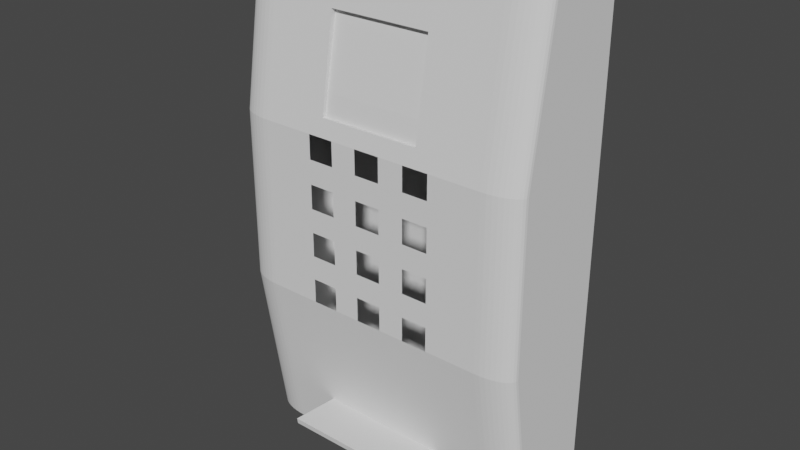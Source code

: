 # Source: Wallphone_Base.blend  (saved by Blender 2.93.21; exported with 4.5.12 LTS)
import bpy
from mathutils import Matrix  # noqa: F401  (used for matrix-valued properties, if any)

bpy.ops.wm.read_factory_settings(use_empty=True)
scene = bpy.context.scene
scene.name = 'Scene'

# ---- collections
col_collection = bpy.data.collections.new('Collection'); scene.collection.children.link(col_collection)

# ---- world
world_world = bpy.data.worlds.new('World'); scene.world = world_world
world_world.use_nodes = True; world_world.node_tree.nodes.clear()
_N = world_world.node_tree.nodes; _L = world_world.node_tree.links
n0 = _N.new('ShaderNodeOutputWorld'); n0.name = 'World Output'; n0.location = (300, 300)
n1 = _N.new('ShaderNodeBackground'); n1.name = 'Background'; n1.location = (10, 300)
n1.inputs[0].default_value = (0.05088, 0.05088, 0.05088, 1.0)
_L.new(n1.outputs[0], n0.inputs[0])
n0.is_active_output = True
world_world.color = (0.05088, 0.05088, 0.05088)
world_world.use_sun_shadow = False
world_world.sun_shadow_jitter_overblur = 0.0

# ---- meshes
me_cube_003 = bpy.data.meshes.new('Cube.003')
me_cube_003.from_pydata([(-0.0762, 0.03015, 0.0), (-0.0762, 0.03015, 0.254), (0.0762, 0.03015, 0.0), (0.0762, 0.03015, 0.254), (-0.0762, 0.03015, 0.1693), (-0.0762, 0.03015, 0.08467), (0.0762, 0.03015, 0.1693), (0.0762, 0.03015, 0.08467), (-0.05881, -0.01679, 0.0), (-0.0762, -0.009094, 0.0), (-0.06153, -0.0167, 0.0), (-0.06419, -0.01642, 0.0), (-0.06671, -0.01595, 0.0), (-0.06903, -0.01532, 0.0), (-0.07111, -0.01454, 0.0), (-0.07288, -0.01362, 0.0), (-0.07431, -0.01259, 0.0), (-0.07535, -0.01147, 0.0), (-0.07599, -0.0103, 0.0), (-0.0762, -0.009094, 0.254), (-0.05881, -0.01679, 0.254), (-0.07599, -0.0103, 0.254), (-0.07535, -0.01147, 0.254), (-0.07431, -0.01259, 0.254), (-0.07288, -0.01362, 0.254), (-0.07111, -0.01454, 0.254), (-0.06903, -0.01532, 0.254), (-0.06671, -0.01595, 0.254), (-0.06419, -0.01642, 0.254), (-0.06153, -0.0167, 0.254), (0.0762, -0.009094, 0.0), (0.05881, -0.01679, 0.0), (0.07599, -0.0103, 0.0), (0.07535, -0.01147, 0.0), (0.07431, -0.01259, 0.0), (0.07288, -0.01362, 0.0), (0.07111, -0.01454, 0.0), (0.06903, -0.01532, 0.0), (0.06671, -0.01595, 0.0), (0.06419, -0.01642, 0.0), (0.06153, -0.0167, 0.0), (0.05881, -0.01679, 0.254), (0.0762, -0.009094, 0.254), (0.06153, -0.0167, 0.254), (0.06419, -0.01642, 0.254), (0.06671, -0.01595, 0.254), (0.06903, -0.01532, 0.254), (0.07111, -0.01454, 0.254), (0.07288, -0.01362, 0.254), (0.07431, -0.01259, 0.254), (0.07535, -0.01147, 0.254), (0.07599, -0.0103, 0.254), (-0.05881, -0.03015, 0.08467), (-0.0762, -0.02248, 0.08467), (-0.06153, -0.03006, 0.08467), (-0.06419, -0.02978, 0.08467), (-0.06671, -0.02932, 0.08467), (-0.06903, -0.02869, 0.08467), (-0.07111, -0.0279, 0.08467), (-0.07288, -0.02699, 0.08467), (-0.07431, -0.02596, 0.08467), (-0.07535, -0.02485, 0.08467), (-0.07599, -0.02368, 0.08467), (-0.0762, -0.02248, 0.1693), (-0.05881, -0.03015, 0.1693), (-0.07599, -0.02368, 0.1693), (-0.07535, -0.02485, 0.1693), (-0.07431, -0.02596, 0.1693), (-0.07288, -0.02699, 0.1693), (-0.07111, -0.0279, 0.1693), (-0.06903, -0.02869, 0.1693), (-0.06671, -0.02932, 0.1693), (-0.06419, -0.02978, 0.1693), (-0.06153, -0.03006, 0.1693), (0.05881, -0.03015, 0.1693), (0.0762, -0.02248, 0.1693), (0.06153, -0.03006, 0.1693), (0.06419, -0.02978, 0.1693), (0.06671, -0.02932, 0.1693), (0.06903, -0.02869, 0.1693), (0.07111, -0.0279, 0.1693), (0.07288, -0.02699, 0.1693), (0.07431, -0.02596, 0.1693), (0.07535, -0.02485, 0.1693), (0.07599, -0.02368, 0.1693), (0.0762, -0.02248, 0.08467), (0.05881, -0.03015, 0.08467), (0.07599, -0.02368, 0.08467), (0.07535, -0.02485, 0.08467), (0.07431, -0.02596, 0.08467), (0.07288, -0.02699, 0.08467), (0.07111, -0.0279, 0.08467), (0.06903, -0.02869, 0.08467), (0.06671, -0.02932, 0.08467), (0.06419, -0.02978, 0.08467), (0.06153, -0.03006, 0.08467), (0.04574, -0.01679, 0.0), (0.03267, -0.01679, 0.0), (0.0196, -0.01679, 0.0), (0.006535, -0.01679, 0.0), (-0.006535, -0.01679, 0.0), (-0.0196, -0.01679, 0.0), (-0.03267, -0.01679, 0.0), (-0.04574, -0.01679, 0.0), (0.04574, -0.03015, 0.08467), (0.03267, -0.03015, 0.08467), (0.0196, -0.03015, 0.08467), (0.006535, -0.03015, 0.08467), (-0.006535, -0.03015, 0.08467), (-0.0196, -0.03015, 0.08467), (-0.03267, -0.03015, 0.08467), (-0.04574, -0.03015, 0.08467), (-0.04574, -0.03015, 0.1693), (-0.03267, -0.03015, 0.1693), (-0.0196, -0.03015, 0.1693), (-0.006535, -0.03015, 0.1693), (0.006535, -0.03015, 0.1693), (0.0196, -0.03015, 0.1693), (0.03267, -0.03015, 0.1693), (0.04574, -0.03015, 0.1693), (0.04574, -0.01679, 0.254), (0.03267, -0.01679, 0.254), (0.0196, -0.01679, 0.254), (0.006535, -0.01679, 0.254), (-0.006535, -0.01679, 0.254), (-0.0196, -0.01679, 0.254), (-0.03267, -0.01679, 0.254), (-0.04574, -0.01679, 0.254), (-0.0762, 0.03015, 0.2328), (-0.0762, 0.03015, 0.2117), (-0.0762, 0.03015, 0.1905), (0.0762, 0.03015, 0.2328), (0.0762, 0.03015, 0.2117), (0.0762, 0.03015, 0.1905), (-0.05881, -0.02681, 0.1905), (-0.05881, -0.02347, 0.2117), (-0.05881, -0.02013, 0.2328), (-0.06153, -0.02004, 0.2328), (-0.06153, -0.02338, 0.2117), (-0.06153, -0.02672, 0.1905), (-0.06419, -0.01976, 0.2328), (-0.06419, -0.0231, 0.2117), (-0.06419, -0.02644, 0.1905), (-0.06671, -0.01929, 0.2328), (-0.06671, -0.02263, 0.2117), (-0.06671, -0.02598, 0.1905), (-0.06903, -0.01866, 0.2328), (-0.06903, -0.022, 0.2117), (-0.06903, -0.02535, 0.1905), (-0.07111, -0.01788, 0.2328), (-0.07111, -0.02122, 0.2117), (-0.07111, -0.02456, 0.1905), (-0.07288, -0.01696, 0.2328), (-0.07288, -0.0203, 0.2117), (-0.07288, -0.02365, 0.1905), (-0.07431, -0.01593, 0.2328), (-0.07431, -0.01928, 0.2117), (-0.07431, -0.02262, 0.1905), (-0.07535, -0.01482, 0.2328), (-0.07535, -0.01816, 0.2117), (-0.07535, -0.02151, 0.1905), (-0.07599, -0.01364, 0.2328), (-0.07599, -0.01699, 0.2117), (-0.07599, -0.02033, 0.1905), (-0.0762, -0.01244, 0.2328), (-0.0762, -0.01579, 0.2117), (-0.0762, -0.01913, 0.1905), (0.05881, -0.02013, 0.2328), (0.05881, -0.02347, 0.2117), (0.05881, -0.02681, 0.1905), (0.06153, -0.02672, 0.1905), (0.06153, -0.02338, 0.2117), (0.06153, -0.02004, 0.2328), (0.06419, -0.02644, 0.1905), (0.06419, -0.0231, 0.2117), (0.06419, -0.01976, 0.2328), (0.06671, -0.02598, 0.1905), (0.06671, -0.02263, 0.2117), (0.06671, -0.01929, 0.2328), (0.06903, -0.02535, 0.1905), (0.06903, -0.022, 0.2117), (0.06903, -0.01866, 0.2328), (0.07111, -0.02456, 0.1905), (0.07111, -0.02122, 0.2117), (0.07111, -0.01788, 0.2328), (0.07288, -0.02365, 0.1905), (0.07288, -0.0203, 0.2117), (0.07288, -0.01696, 0.2328), (0.07431, -0.02262, 0.1905), (0.07431, -0.01928, 0.2117), (0.07431, -0.01593, 0.2328), (0.07535, -0.02151, 0.1905), (0.07535, -0.01816, 0.2117), (0.07535, -0.01482, 0.2328), (0.07599, -0.02033, 0.1905), (0.07599, -0.01699, 0.2117), (0.07599, -0.01364, 0.2328), (0.0762, -0.01913, 0.1905), (0.0762, -0.01579, 0.2117), (0.0762, -0.01244, 0.2328), (0.04574, -0.02013, 0.2328), (0.04574, -0.02347, 0.2117), (0.04574, -0.02681, 0.1905), (0.03267, -0.02013, 0.2328), (0.03267, -0.02347, 0.2117), (0.03267, -0.02681, 0.1905), (0.0196, -0.02013, 0.2328), (0.006535, -0.02013, 0.2328), (-0.006535, -0.02013, 0.2328), (-0.0196, -0.02013, 0.2328), (-0.03267, -0.02013, 0.2328), (-0.03267, -0.02347, 0.2117), (-0.03267, -0.02681, 0.1905), (-0.04574, -0.02013, 0.2328), (-0.04574, -0.02347, 0.2117), (-0.04574, -0.02681, 0.1905), (-0.0762, 0.03015, 0.0635), (-0.0762, 0.03015, 0.04233), (-0.0762, 0.03015, 0.02117), (0.0762, 0.03015, 0.0635), (0.0762, 0.03015, 0.04233), (0.0762, 0.03015, 0.02117), (0.05881, -0.02681, 0.0635), (0.05881, -0.02347, 0.04233), (0.05881, -0.02013, 0.02117), (0.06153, -0.02004, 0.02117), (0.06153, -0.02338, 0.04233), (0.06153, -0.02672, 0.0635), (0.06419, -0.01976, 0.02117), (0.06419, -0.0231, 0.04233), (0.06419, -0.02644, 0.0635), (0.06671, -0.01929, 0.02117), (0.06671, -0.02263, 0.04233), (0.06671, -0.02598, 0.0635), (0.06903, -0.01866, 0.02117), (0.06903, -0.022, 0.04233), (0.06903, -0.02535, 0.0635), (0.07111, -0.01788, 0.02117), (0.07111, -0.02122, 0.04233), (0.07111, -0.02456, 0.0635), (0.07288, -0.01696, 0.02117), (0.07288, -0.0203, 0.04233), (0.07288, -0.02365, 0.0635), (0.07431, -0.01593, 0.02117), (0.07431, -0.01928, 0.04233), (0.07431, -0.02262, 0.0635), (0.07535, -0.01482, 0.02117), (0.07535, -0.01816, 0.04233), (0.07535, -0.02151, 0.0635), (0.07599, -0.01364, 0.02117), (0.07599, -0.01699, 0.04233), (0.07599, -0.02033, 0.0635), (0.0762, -0.01244, 0.02117), (0.0762, -0.01579, 0.04233), (0.0762, -0.01913, 0.0635), (-0.05881, -0.02013, 0.02117), (-0.05881, -0.02347, 0.04233), (-0.05881, -0.02681, 0.0635), (-0.06153, -0.02672, 0.0635), (-0.06153, -0.02338, 0.04233), (-0.06153, -0.02004, 0.02117), (-0.06419, -0.02644, 0.0635), (-0.06419, -0.0231, 0.04233), (-0.06419, -0.01976, 0.02117), (-0.06671, -0.02598, 0.0635), (-0.06671, -0.02263, 0.04233), (-0.06671, -0.01929, 0.02117), (-0.06903, -0.02535, 0.0635), (-0.06903, -0.022, 0.04233), (-0.06903, -0.01866, 0.02117), (-0.07111, -0.02456, 0.0635), (-0.07111, -0.02122, 0.04233), (-0.07111, -0.01788, 0.02117), (-0.07288, -0.02365, 0.0635), (-0.07288, -0.0203, 0.04233), (-0.07288, -0.01696, 0.02117), (-0.07431, -0.02262, 0.0635), (-0.07431, -0.01928, 0.04233), (-0.07431, -0.01593, 0.02117), (-0.07535, -0.02151, 0.0635), (-0.07535, -0.01816, 0.04233), (-0.07535, -0.01482, 0.02117), (-0.07599, -0.02033, 0.0635), (-0.07599, -0.01699, 0.04233), (-0.07599, -0.01364, 0.02117), (-0.0762, -0.01913, 0.0635), (-0.0762, -0.01579, 0.04233), (-0.0762, -0.01244, 0.02117), (0.04574, -0.02681, 0.0635), (0.04574, -0.02347, 0.04233), (0.04574, -0.02013, 0.02117), (0.03267, -0.02681, 0.0635), (0.03267, -0.02347, 0.04233), (0.03267, -0.02013, 0.02117), (0.0196, -0.02681, 0.0635), (0.0196, -0.02347, 0.04233), (0.0196, -0.02013, 0.02117), (0.006535, -0.02681, 0.0635), (0.006535, -0.02347, 0.04233), (0.006535, -0.02013, 0.02117), (-0.006535, -0.02681, 0.0635), (-0.006535, -0.02347, 0.04233), (-0.006535, -0.02013, 0.02117), (-0.0196, -0.02681, 0.0635), (-0.0196, -0.02347, 0.04233), (-0.0196, -0.02013, 0.02117), (-0.03267, -0.02681, 0.0635), (-0.03267, -0.02347, 0.04233), (-0.03267, -0.02013, 0.02117), (-0.04574, -0.02681, 0.0635), (-0.04574, -0.02347, 0.04233), (-0.04574, -0.02013, 0.02117), (-0.0762, 0.03015, 0.1572), (-0.0762, 0.03015, 0.1451), (-0.0762, 0.03015, 0.133), (-0.0762, 0.03015, 0.121), (-0.0762, 0.03015, 0.1089), (-0.0762, 0.03015, 0.09676), (0.0762, 0.03015, 0.1572), (0.0762, 0.03015, 0.1451), (0.0762, 0.03015, 0.133), (0.0762, 0.03015, 0.121), (0.0762, 0.03015, 0.1089), (0.0762, 0.03015, 0.09676), (-0.05881, -0.03015, 0.09676), (-0.05881, -0.03015, 0.1089), (-0.05881, -0.03015, 0.121), (-0.05881, -0.03015, 0.133), (-0.05881, -0.03015, 0.1451), (-0.05881, -0.03015, 0.1572), (-0.06153, -0.03006, 0.1572), (-0.06153, -0.03006, 0.1451), (-0.06153, -0.03006, 0.133), (-0.06153, -0.03006, 0.121), (-0.06153, -0.03006, 0.1089), (-0.06153, -0.03006, 0.09676), (-0.06419, -0.02978, 0.1572), (-0.06419, -0.02978, 0.1451), (-0.06419, -0.02978, 0.133), (-0.06419, -0.02978, 0.121), (-0.06419, -0.02978, 0.1089), (-0.06419, -0.02978, 0.09676), (-0.06671, -0.02932, 0.1572), (-0.06671, -0.02932, 0.1451), (-0.06671, -0.02932, 0.133), (-0.06671, -0.02932, 0.121), (-0.06671, -0.02932, 0.1089), (-0.06671, -0.02932, 0.09676), (-0.06903, -0.02869, 0.1572), (-0.06903, -0.02869, 0.1451), (-0.06903, -0.02869, 0.133), (-0.06903, -0.02869, 0.121), (-0.06903, -0.02869, 0.1089), (-0.06903, -0.02869, 0.09676), (-0.07111, -0.0279, 0.1572), (-0.07111, -0.0279, 0.1451), (-0.07111, -0.0279, 0.133), (-0.07111, -0.0279, 0.121), (-0.07111, -0.0279, 0.1089), (-0.07111, -0.0279, 0.09676), (-0.07288, -0.02699, 0.1572), (-0.07288, -0.02699, 0.1451), (-0.07288, -0.02699, 0.133), (-0.07288, -0.02699, 0.121), (-0.07288, -0.02699, 0.1089), (-0.07288, -0.02699, 0.09676), (-0.07431, -0.02596, 0.1572), (-0.07431, -0.02596, 0.1451), (-0.07431, -0.02596, 0.133), (-0.07431, -0.02596, 0.121), (-0.07431, -0.02596, 0.1089), (-0.07431, -0.02596, 0.09676), (-0.07535, -0.02485, 0.1572), (-0.07535, -0.02485, 0.1451), (-0.07535, -0.02485, 0.133), (-0.07535, -0.02485, 0.121), (-0.07535, -0.02485, 0.1089), (-0.07535, -0.02485, 0.09676), (-0.07599, -0.02368, 0.1572), (-0.07599, -0.02368, 0.1451), (-0.07599, -0.02368, 0.133), (-0.07599, -0.02368, 0.121), (-0.07599, -0.02368, 0.1089), (-0.07599, -0.02368, 0.09676), (-0.0762, -0.02248, 0.1572), (-0.0762, -0.02248, 0.1451), (-0.0762, -0.02248, 0.133), (-0.0762, -0.02248, 0.121), (-0.0762, -0.02248, 0.1089), (-0.0762, -0.02248, 0.09676), (0.05881, -0.03015, 0.1572), (0.05881, -0.03015, 0.1451), (0.05881, -0.03015, 0.133), (0.05881, -0.03015, 0.121), (0.05881, -0.03015, 0.1089), (0.05881, -0.03015, 0.09676), (0.06153, -0.03006, 0.09676), (0.06153, -0.03006, 0.1089), (0.06153, -0.03006, 0.121), (0.06153, -0.03006, 0.133), (0.06153, -0.03006, 0.1451), (0.06153, -0.03006, 0.1572), (0.06419, -0.02978, 0.09676), (0.06419, -0.02978, 0.1089), (0.06419, -0.02978, 0.121), (0.06419, -0.02978, 0.133), (0.06419, -0.02978, 0.1451), (0.06419, -0.02978, 0.1572), (0.06671, -0.02932, 0.09676), (0.06671, -0.02932, 0.1089), (0.06671, -0.02932, 0.121), (0.06671, -0.02932, 0.133), (0.06671, -0.02932, 0.1451), (0.06671, -0.02932, 0.1572), (0.06903, -0.02869, 0.09676), (0.06903, -0.02869, 0.1089), (0.06903, -0.02869, 0.121), (0.06903, -0.02869, 0.133), (0.06903, -0.02869, 0.1451), (0.06903, -0.02869, 0.1572), (0.07111, -0.0279, 0.09676), (0.07111, -0.0279, 0.1089), (0.07111, -0.0279, 0.121), (0.07111, -0.0279, 0.133), (0.07111, -0.0279, 0.1451), (0.07111, -0.0279, 0.1572), (0.07288, -0.02699, 0.09676), (0.07288, -0.02699, 0.1089), (0.07288, -0.02699, 0.121), (0.07288, -0.02699, 0.133), (0.07288, -0.02699, 0.1451), (0.07288, -0.02699, 0.1572), (0.07431, -0.02596, 0.09676), (0.07431, -0.02596, 0.1089), (0.07431, -0.02596, 0.121), (0.07431, -0.02596, 0.133), (0.07431, -0.02596, 0.1451), (0.07431, -0.02596, 0.1572), (0.07535, -0.02485, 0.09676), (0.07535, -0.02485, 0.1089), (0.07535, -0.02485, 0.121), (0.07535, -0.02485, 0.133), (0.07535, -0.02485, 0.1451), (0.07535, -0.02485, 0.1572), (0.07599, -0.02368, 0.09676), (0.07599, -0.02368, 0.1089), (0.07599, -0.02368, 0.121), (0.07599, -0.02368, 0.133), (0.07599, -0.02368, 0.1451), (0.07599, -0.02368, 0.1572), (0.0762, -0.02248, 0.09676), (0.0762, -0.02248, 0.1089), (0.0762, -0.02248, 0.121), (0.0762, -0.02248, 0.133), (0.0762, -0.02248, 0.1451), (0.0762, -0.02248, 0.1572), (0.04574, -0.03015, 0.1572), (0.04574, -0.03015, 0.1451), (0.04574, -0.03015, 0.133), (0.04574, -0.03015, 0.121), (0.04574, -0.03015, 0.1089), (0.04574, -0.03015, 0.09676), (0.03267, -0.03015, 0.1572), (0.03267, -0.03015, 0.1451), (0.03267, -0.03015, 0.133), (0.03267, -0.03015, 0.121), (0.03267, -0.03015, 0.1089), (0.03267, -0.03015, 0.09676), (0.0196, -0.03015, 0.1572), (0.0196, -0.03015, 0.1451), (0.0196, -0.03015, 0.133), (0.0196, -0.03015, 0.121), (0.0196, -0.03015, 0.1089), (0.0196, -0.03015, 0.09676), (0.006535, -0.03015, 0.1572), (0.006535, -0.03015, 0.1451), (0.006535, -0.03015, 0.133), (0.006535, -0.03015, 0.121), (0.006535, -0.03015, 0.1089), (0.006535, -0.03015, 0.09676), (-0.006535, -0.03015, 0.1572), (-0.006535, -0.03015, 0.1451), (-0.006535, -0.03015, 0.133), (-0.006535, -0.03015, 0.121), (-0.006535, -0.03015, 0.1089), (-0.006535, -0.03015, 0.09676), (-0.0196, -0.03015, 0.1572), (-0.0196, -0.03015, 0.1451), (-0.0196, -0.03015, 0.133), (-0.0196, -0.03015, 0.121), (-0.0196, -0.03015, 0.1089), (-0.0196, -0.03015, 0.09676), (-0.03267, -0.03015, 0.1572), (-0.03267, -0.03015, 0.1451), (-0.03267, -0.03015, 0.133), (-0.03267, -0.03015, 0.121), (-0.03267, -0.03015, 0.1089), (-0.03267, -0.03015, 0.09676), (-0.04574, -0.03015, 0.1572), (-0.04574, -0.03015, 0.1451), (-0.04574, -0.03015, 0.133), (-0.04574, -0.03015, 0.121), (-0.04574, -0.03015, 0.1089), (-0.04574, -0.03015, 0.09676), (0.03267, -0.03379, 0.08467), (0.0196, -0.03379, 0.08467), (0.006535, -0.03379, 0.08467), (-0.006535, -0.03379, 0.08467), (-0.0196, -0.03379, 0.08467), (-0.03267, -0.03379, 0.08467), (-0.03267, -0.03379, 0.1693), (-0.0196, -0.03379, 0.1693), (-0.006535, -0.03379, 0.1693), (0.006535, -0.03379, 0.1693), (0.0196, -0.03379, 0.1693), (0.03267, -0.03379, 0.1693), (0.03267, -0.03379, 0.09676), (0.0196, -0.03379, 0.09676), (0.006535, -0.03379, 0.09676), (-0.006535, -0.03379, 0.09676), (-0.0196, -0.03379, 0.09676), (-0.03267, -0.03379, 0.09676), (0.03267, -0.03379, 0.1572), (0.03267, -0.03379, 0.1451), (0.03267, -0.03379, 0.133), (0.03267, -0.03379, 0.121), (0.03267, -0.03379, 0.1089), (0.0196, -0.03379, 0.1572), (0.0196, -0.03379, 0.1451), (0.0196, -0.03379, 0.133), (0.0196, -0.03379, 0.121), (0.0196, -0.03379, 0.1089), (0.006535, -0.03379, 0.1572), (0.006535, -0.03379, 0.1451), (0.006535, -0.03379, 0.133), (0.006535, -0.03379, 0.121), (0.006535, -0.03379, 0.1089), (-0.006535, -0.03379, 0.1572), (-0.006535, -0.03379, 0.1451), (-0.006535, -0.03379, 0.133), (-0.006535, -0.03379, 0.121), (-0.006535, -0.03379, 0.1089), (-0.0196, -0.03379, 0.1572), (-0.0196, -0.03379, 0.1451), (-0.0196, -0.03379, 0.133), (-0.0196, -0.03379, 0.121), (-0.0196, -0.03379, 0.1089), (-0.03267, -0.03379, 0.1572), (-0.03267, -0.03379, 0.1451), (-0.03267, -0.03379, 0.133), (-0.03267, -0.03379, 0.121), (-0.03267, -0.03379, 0.1089), (0.02549, -0.02032, 0.2239), (-0.02549, -0.02032, 0.2239), (-0.02549, -0.02703, 0.1779), (0.02549, -0.02703, 0.1779), (0.02549, -0.02149, 0.2242), (0.02549, -0.02347, 0.2117), (-0.02549, -0.02347, 0.2117), (-0.02549, -0.02681, 0.1905), (-0.02549, -0.02874, 0.1783), (0.02549, -0.02681, 0.1905), (-0.02549, -0.02149, 0.2242), (0.02549, -0.02874, 0.1783), (0.04574, -0.02059, 0.02409), (-0.06671, -0.01976, 0.02409), (-0.0196, -0.02059, 0.02409), (0.06153, -0.0205, 0.02409), (-0.06153, -0.0205, 0.02409), (-0.03267, -0.02059, 0.02409), (-0.07288, -0.01742, 0.02409), (0.07431, -0.01639, 0.02409), (-0.07431, -0.01639, 0.02409), (0.06419, -0.02022, 0.02409), (0.03267, -0.02059, 0.02409), (0.0196, -0.02059, 0.02409), (-0.006535, -0.02059, 0.02409), (0.05881, -0.02059, 0.02409), (0.07535, -0.01528, 0.02409), (-0.04574, -0.02059, 0.02409), (0.06671, -0.01976, 0.02409), (-0.06419, -0.02022, 0.02409), (-0.07535, -0.01528, 0.02409), (-0.0762, 0.03015, 0.02409), (0.07599, -0.01411, 0.02409), (-0.07599, -0.01411, 0.02409), (0.06903, -0.01912, 0.02409), (0.006535, -0.02059, 0.02409), (0.0762, 0.03015, 0.02409), (0.0762, -0.0129, 0.02409), (-0.06903, -0.01912, 0.02409), (0.07111, -0.01834, 0.02409), (-0.05881, -0.02059, 0.02409), (-0.07111, -0.01834, 0.02409), (-0.0762, -0.0129, 0.02409), (0.07288, -0.01742, 0.02409), (-0.0196, -0.04559, 0.02372), (-0.03267, -0.04559, 0.02372), (-0.0196, -0.04605, 0.02664), (-0.03267, -0.04605, 0.02664), (0.03267, -0.04559, 0.02372), (0.0196, -0.04559, 0.02372), (0.03267, -0.04605, 0.02664), (0.0196, -0.04605, 0.02664), (-0.006535, -0.04605, 0.02664), (-0.006535, -0.04559, 0.02372), (0.006535, -0.04559, 0.02372), (0.006535, -0.04605, 0.02664), (0.02549, -0.01898, 0.2239), (-0.02549, -0.01898, 0.2239), (-0.02549, -0.02746, 0.1779), (0.02549, -0.02746, 0.1779), (0.02549, -0.02146, 0.2244), (-0.02549, -0.02373, 0.21), (-0.02549, -0.02876, 0.1781), (0.02549, -0.02541, 0.189), (-0.0196, -0.02876, 0.1781), (-0.02549, -0.02541, 0.189), (-0.0196, -0.02146, 0.2244), (-0.02549, -0.02744, 0.178), (0.0196, -0.02146, 0.2244), (-0.02549, -0.02146, 0.2244), (0.02549, -0.02744, 0.178), (0.006535, -0.02146, 0.2244), (-0.006535, -0.02876, 0.1781), (-0.006535, -0.02146, 0.2244), (0.006535, -0.02876, 0.1781), (0.0196, -0.02876, 0.1781), (0.02549, -0.02876, 0.1781), (-0.02549, -0.02361, 0.2104)], [], [(50, 51, 42, 3, 1, 19, 21, 22, 23, 24, 25, 26, 27, 28, 29, 20, 127, 126, 125, 124, 123, 122, 121, 120, 41, 43, 44, 45, 46, 47, 48, 49), (128, 1, 3, 131), (384, 63, 4, 312), (164, 19, 1, 128), (309, 111, 52, 257), (219, 7, 85, 254), (213, 127, 20, 136), (318, 6, 75, 455), (131, 3, 42, 199), (216, 5, 7, 219), (312, 4, 6, 318), (18, 9, 0, 2, 30, 32, 33, 34, 35, 36, 37, 38, 39, 40, 31, 96, 97, 98, 99, 100, 101, 102, 103, 8, 10, 11, 12, 13, 14, 15, 16, 17), (498, 112, 64, 329), (136, 20, 29, 137), (137, 29, 28, 140), (140, 28, 27, 143), (143, 27, 26, 146), (146, 26, 25, 149), (149, 25, 24, 152), (152, 24, 23, 155), (155, 23, 22, 158), (158, 22, 21, 161), (161, 21, 19, 164), (224, 31, 40, 225), (225, 40, 39, 228), (228, 39, 38, 231), (231, 38, 37, 234), (234, 37, 36, 237), (237, 36, 35, 240), (240, 35, 34, 243), (243, 34, 33, 246), (246, 33, 32, 249), (249, 32, 30, 252), (257, 52, 54, 258), (258, 54, 55, 261), (261, 55, 56, 264), (264, 56, 57, 267), (267, 57, 58, 270), (270, 58, 59, 273), (273, 59, 60, 276), (276, 60, 61, 279), (279, 61, 62, 282), (282, 62, 53, 285), (329, 64, 73, 330), (330, 73, 72, 336), (336, 72, 71, 342), (342, 71, 70, 348), (348, 70, 69, 354), (354, 69, 68, 360), (360, 68, 67, 366), (366, 67, 66, 372), (372, 66, 65, 378), (378, 65, 63, 384), (169, 74, 76, 170), (170, 76, 77, 173), (173, 77, 78, 176), (176, 78, 79, 179), (179, 79, 80, 182), (182, 80, 81, 185), (185, 81, 82, 188), (188, 82, 83, 191), (191, 83, 84, 194), (194, 84, 75, 197), (395, 86, 95, 396), (396, 95, 94, 402), (402, 94, 93, 408), (408, 93, 92, 414), (414, 92, 91, 420), (420, 91, 90, 426), (426, 90, 89, 432), (432, 89, 88, 438), (438, 88, 87, 444), (444, 87, 85, 450), (285, 53, 5, 216), (390, 74, 119, 456), (456, 119, 118, 462), (468, 117, 116, 474), (480, 115, 114, 486), (492, 113, 112, 498), (167, 41, 120, 200), (200, 120, 121, 203), (203, 121, 122, 206), (206, 122, 123, 207), (207, 123, 124, 208), (208, 124, 125, 209), (209, 125, 126, 210), (210, 126, 127, 213), (222, 86, 104, 288), (288, 104, 105, 291), (291, 105, 106, 294), (294, 106, 107, 297), (297, 107, 108, 300), (300, 108, 109, 303), (303, 109, 110, 306), (306, 110, 111, 309), (113, 212, 215, 112), (212, 211, 214, 215), (211, 210, 213, 214), (212, 113, 114, 616, 614, 560, 559), (618, 209, 210, 211, 558, 562, 621), (616, 114, 115, 624), (625, 208, 209, 618), (624, 115, 116, 626), (623, 207, 208, 625), (626, 116, 117, 627), (620, 206, 207, 623), (627, 117, 118, 205, 561, 563, 628), (556, 557, 204, 203, 206, 620, 612), (119, 202, 205, 118), (202, 201, 204, 205), (201, 200, 203, 204), (74, 169, 202, 119), (169, 168, 201, 202), (168, 167, 200, 201), (51, 196, 199, 42), (196, 195, 198, 199), (195, 194, 197, 198), (50, 193, 196, 51), (193, 192, 195, 196), (192, 191, 194, 195), (49, 190, 193, 50), (190, 189, 192, 193), (189, 188, 191, 192), (48, 187, 190, 49), (187, 186, 189, 190), (186, 185, 188, 189), (47, 184, 187, 48), (184, 183, 186, 187), (183, 182, 185, 186), (46, 181, 184, 47), (181, 180, 183, 184), (180, 179, 182, 183), (45, 178, 181, 46), (178, 177, 180, 181), (177, 176, 179, 180), (44, 175, 178, 45), (175, 174, 177, 178), (174, 173, 176, 177), (43, 172, 175, 44), (172, 171, 174, 175), (171, 170, 173, 174), (41, 167, 172, 43), (167, 168, 171, 172), (168, 169, 170, 171), (65, 163, 166, 63), (163, 162, 165, 166), (162, 161, 164, 165), (66, 160, 163, 65), (160, 159, 162, 163), (159, 158, 161, 162), (67, 157, 160, 66), (157, 156, 159, 160), (156, 155, 158, 159), (68, 154, 157, 67), (154, 153, 156, 157), (153, 152, 155, 156), (69, 151, 154, 68), (151, 150, 153, 154), (150, 149, 152, 153), (70, 148, 151, 69), (148, 147, 150, 151), (147, 146, 149, 150), (71, 145, 148, 70), (145, 144, 147, 148), (144, 143, 146, 147), (72, 142, 145, 71), (142, 141, 144, 145), (141, 140, 143, 144), (73, 139, 142, 72), (139, 138, 141, 142), (138, 137, 140, 141), (64, 134, 139, 73), (134, 135, 138, 139), (135, 136, 137, 138), (6, 133, 197, 75), (133, 132, 198, 197), (132, 131, 199, 198), (112, 215, 134, 64), (215, 214, 135, 134), (214, 213, 136, 135), (63, 166, 130, 4), (166, 165, 129, 130), (165, 164, 128, 129), (4, 130, 133, 6), (130, 129, 132, 133), (129, 128, 131, 132), (102, 308, 311, 103), (569, 307, 310, 579), (307, 306, 309, 310), (101, 305, 308, 102), (566, 304, 307, 569), (100, 302, 305, 101), (576, 301, 304, 566), (301, 300, 303, 304), (99, 299, 302, 100), (587, 298, 301, 576), (298, 297, 300, 301), (98, 296, 299, 99), (575, 295, 298, 587), (295, 294, 297, 298), (97, 293, 296, 98), (574, 292, 295, 575), (96, 290, 293, 97), (564, 289, 292, 574), (289, 288, 291, 292), (31, 224, 290, 96), (577, 223, 289, 564), (223, 222, 288, 289), (9, 287, 218, 0), (594, 286, 217, 583), (286, 285, 216, 217), (18, 284, 287, 9), (585, 283, 286, 594), (283, 282, 285, 286), (17, 281, 284, 18), (582, 280, 283, 585), (280, 279, 282, 283), (16, 278, 281, 17), (572, 277, 280, 582), (277, 276, 279, 280), (15, 275, 278, 16), (570, 274, 277, 572), (274, 273, 276, 277), (14, 272, 275, 15), (593, 271, 274, 570), (271, 270, 273, 274), (13, 269, 272, 14), (590, 268, 271, 593), (268, 267, 270, 271), (12, 266, 269, 13), (565, 265, 268, 590), (265, 264, 267, 268), (11, 263, 266, 12), (581, 262, 265, 565), (262, 261, 264, 265), (10, 260, 263, 11), (568, 259, 262, 581), (259, 258, 261, 262), (8, 255, 260, 10), (592, 256, 259, 568), (256, 257, 258, 259), (87, 251, 254, 85), (251, 250, 253, 254), (584, 249, 252, 589), (88, 248, 251, 87), (248, 247, 250, 251), (578, 246, 249, 584), (89, 245, 248, 88), (245, 244, 247, 248), (571, 243, 246, 578), (90, 242, 245, 89), (242, 241, 244, 245), (595, 240, 243, 571), (91, 239, 242, 90), (239, 238, 241, 242), (591, 237, 240, 595), (92, 236, 239, 91), (236, 235, 238, 239), (586, 234, 237, 591), (93, 233, 236, 92), (233, 232, 235, 236), (580, 231, 234, 586), (94, 230, 233, 93), (230, 229, 232, 233), (573, 228, 231, 580), (95, 227, 230, 94), (227, 226, 229, 230), (567, 225, 228, 573), (86, 222, 227, 95), (222, 223, 226, 227), (577, 224, 225, 567), (0, 218, 221, 2), (583, 217, 220, 588), (217, 216, 219, 220), (2, 221, 252, 30), (588, 220, 253, 589), (220, 219, 254, 253), (103, 311, 255, 8), (579, 310, 256, 592), (310, 309, 257, 256), (110, 497, 503, 111), (497, 496, 502, 503), (496, 495, 501, 502), (495, 494, 500, 501), (494, 493, 499, 500), (493, 492, 498, 499), (491, 490, 496, 497), (489, 488, 494, 495), (487, 486, 492, 493), (108, 485, 491, 109), (485, 484, 490, 491), (484, 483, 489, 490), (483, 482, 488, 489), (482, 481, 487, 488), (481, 480, 486, 487), (479, 478, 484, 485), (477, 476, 482, 483), (475, 474, 480, 481), (106, 473, 479, 107), (473, 472, 478, 479), (472, 471, 477, 478), (471, 470, 476, 477), (470, 469, 475, 476), (469, 468, 474, 475), (467, 466, 472, 473), (465, 464, 470, 471), (463, 462, 468, 469), (104, 461, 467, 105), (461, 460, 466, 467), (460, 459, 465, 466), (459, 458, 464, 465), (458, 457, 463, 464), (457, 456, 462, 463), (86, 395, 461, 104), (395, 394, 460, 461), (394, 393, 459, 460), (393, 392, 458, 459), (392, 391, 457, 458), (391, 390, 456, 457), (84, 449, 455, 75), (449, 448, 454, 455), (448, 447, 453, 454), (447, 446, 452, 453), (446, 445, 451, 452), (445, 444, 450, 451), (83, 443, 449, 84), (443, 442, 448, 449), (442, 441, 447, 448), (441, 440, 446, 447), (440, 439, 445, 446), (439, 438, 444, 445), (82, 437, 443, 83), (437, 436, 442, 443), (436, 435, 441, 442), (435, 434, 440, 441), (434, 433, 439, 440), (433, 432, 438, 439), (81, 431, 437, 82), (431, 430, 436, 437), (430, 429, 435, 436), (429, 428, 434, 435), (428, 427, 433, 434), (427, 426, 432, 433), (80, 425, 431, 81), (425, 424, 430, 431), (424, 423, 429, 430), (423, 422, 428, 429), (422, 421, 427, 428), (421, 420, 426, 427), (79, 419, 425, 80), (419, 418, 424, 425), (418, 417, 423, 424), (417, 416, 422, 423), (416, 415, 421, 422), (415, 414, 420, 421), (78, 413, 419, 79), (413, 412, 418, 419), (412, 411, 417, 418), (411, 410, 416, 417), (410, 409, 415, 416), (409, 408, 414, 415), (77, 407, 413, 78), (407, 406, 412, 413), (406, 405, 411, 412), (405, 404, 410, 411), (404, 403, 409, 410), (403, 402, 408, 409), (76, 401, 407, 77), (401, 400, 406, 407), (400, 399, 405, 406), (399, 398, 404, 405), (398, 397, 403, 404), (397, 396, 402, 403), (74, 390, 401, 76), (390, 391, 400, 401), (391, 392, 399, 400), (392, 393, 398, 399), (393, 394, 397, 398), (394, 395, 396, 397), (62, 383, 389, 53), (383, 382, 388, 389), (382, 381, 387, 388), (381, 380, 386, 387), (380, 379, 385, 386), (379, 378, 384, 385), (61, 377, 383, 62), (377, 376, 382, 383), (376, 375, 381, 382), (375, 374, 380, 381), (374, 373, 379, 380), (373, 372, 378, 379), (60, 371, 377, 61), (371, 370, 376, 377), (370, 369, 375, 376), (369, 368, 374, 375), (368, 367, 373, 374), (367, 366, 372, 373), (59, 365, 371, 60), (365, 364, 370, 371), (364, 363, 369, 370), (363, 362, 368, 369), (362, 361, 367, 368), (361, 360, 366, 367), (58, 359, 365, 59), (359, 358, 364, 365), (358, 357, 363, 364), (357, 356, 362, 363), (356, 355, 361, 362), (355, 354, 360, 361), (57, 353, 359, 58), (353, 352, 358, 359), (352, 351, 357, 358), (351, 350, 356, 357), (350, 349, 355, 356), (349, 348, 354, 355), (56, 347, 353, 57), (347, 346, 352, 353), (346, 345, 351, 352), (345, 344, 350, 351), (344, 343, 349, 350), (343, 342, 348, 349), (55, 341, 347, 56), (341, 340, 346, 347), (340, 339, 345, 346), (339, 338, 344, 345), (338, 337, 343, 344), (337, 336, 342, 343), (54, 335, 341, 55), (335, 334, 340, 341), (334, 333, 339, 340), (333, 332, 338, 339), (332, 331, 337, 338), (331, 330, 336, 337), (52, 324, 335, 54), (324, 325, 334, 335), (325, 326, 333, 334), (326, 327, 332, 333), (327, 328, 331, 332), (328, 329, 330, 331), (111, 503, 324, 52), (503, 502, 325, 324), (502, 501, 326, 325), (501, 500, 327, 326), (500, 499, 328, 327), (499, 498, 329, 328), (5, 317, 323, 7), (317, 316, 322, 323), (316, 315, 321, 322), (315, 314, 320, 321), (314, 313, 319, 320), (313, 312, 318, 319), (7, 323, 450, 85), (323, 322, 451, 450), (322, 321, 452, 451), (321, 320, 453, 452), (320, 319, 454, 453), (319, 318, 455, 454), (53, 389, 317, 5), (389, 388, 316, 317), (388, 387, 315, 316), (387, 386, 314, 315), (386, 385, 313, 314), (385, 384, 312, 313), (292, 291, 294, 295), (304, 303, 306, 307), (613, 558, 211, 212, 559), (205, 204, 557, 561), (617, 554, 555, 615), (622, 555, 554, 619), (619, 554, 617), (615, 555, 622), (311, 579, 592, 255), (221, 588, 589, 252), (218, 583, 588, 221), (223, 577, 567, 226), (226, 567, 573, 229), (229, 573, 580, 232), (232, 580, 586, 235), (235, 586, 591, 238), (238, 591, 595, 241), (241, 595, 571, 244), (244, 571, 578, 247), (247, 578, 584, 250), (250, 584, 589, 253), (255, 592, 568, 260), (260, 568, 581, 263), (263, 581, 565, 266), (266, 565, 590, 269), (269, 590, 593, 272), (272, 593, 570, 275), (275, 570, 572, 278), (278, 572, 582, 281), (281, 582, 585, 284), (284, 585, 594, 287), (287, 594, 583, 218), (224, 577, 564, 290), (290, 564, 574, 293), (308, 569, 579, 311), (299, 296, 601, 606), (308, 305, 596, 597), (305, 302, 605, 596), (296, 293, 600, 601), (587, 576, 604, 607), (600, 602, 603, 601), (601, 603, 607, 606), (606, 607, 604, 605), (605, 604, 598, 596), (596, 598, 599, 597), (576, 566, 598, 604), (293, 574, 602, 600), (574, 575, 603, 602), (302, 299, 606, 605), (566, 569, 599, 598), (575, 587, 607, 603), (569, 308, 597, 599), (621, 609, 608, 612, 620, 623, 625, 618), (615, 608, 609, 617), (619, 610, 611, 622), (628, 611, 610, 614, 616, 624, 626, 627), (621, 562, 553, 617, 609), (560, 614, 610, 619), (553, 562, 558, 629, 613, 559, 560, 619, 617), (558, 613, 629), (608, 615, 552, 556, 612), (622, 611, 628, 563), (563, 561, 557, 556, 552, 615, 622)])
_uv = me_cube_003.uv_layers.new(name='UVMap')
_uv.uv.foreach_set('vector', [0.6264, 0.7217, 0.6254, 0.7154, 0.625, 0.709, 0.625, 0.5, 0.875, 0.5, 0.875, 0.709, 0.8746, 0.7154, 0.8736, 0.7217, 0.8719, 0.7276, 0.8696, 0.7331, 0.8666, 0.738, 0.8632, 0.7422, 0.8594, 0.7455, 0.8553, 0.748, 0.8509, 0.7495, 0.8465, 0.75, 0.825, 0.75, 0.8036, 0.75, 0.7822, 0.75, 0.7607, 0.75, 0.7393, 0.75, 0.7178, 0.75, 0.6964, 0.75, 0.675, 0.75, 0.6535, 0.75, 0.6491, 0.7495, 0.6447, 0.748, 0.6406, 0.7455, 0.6368, 0.7422, 0.6334, 0.738, 0.6304, 0.7331, 0.6281, 0.7276, 0.6042, 0.25, 0.625, 0.25, 0.625, 0.5, 0.6042, 0.5, 0.5298, 0.03182, 0.5417, 0.03182, 0.5417, 0.25, 0.5298, 0.25, 0.6042, 0.0387, 0.625, 0.04099, 0.625, 0.25, 0.6042, 0.25, 0.4375, 0.95, 0.4583, 0.95, 0.4583, 0.9715, 0.4375, 0.9715, 0.4375, 0.5, 0.4583, 0.5, 0.4583, 0.7182, 0.4375, 0.7159, 0.6042, 0.95, 0.625, 0.95, 0.625, 0.9715, 0.6042, 0.9715, 0.5298, 0.5, 0.5417, 0.5, 0.5417, 0.7182, 0.5298, 0.7182, 0.6042, 0.5, 0.625, 0.5, 0.625, 0.709, 0.6042, 0.7113, 0.4375, 0.25, 0.4583, 0.25, 0.4583, 0.5, 0.4375, 0.5, 0.5298, 0.25, 0.5417, 0.25, 0.5417, 0.5, 0.5298, 0.5, 0.1254, 0.7154, 0.125, 0.709, 0.125, 0.5, 0.375, 0.5, 0.375, 0.709, 0.3746, 0.7154, 0.3736, 0.7217, 0.3719, 0.7276, 0.3696, 0.7331, 0.3666, 0.738, 0.3632, 0.7422, 0.3594, 0.7455, 0.3553, 0.748, 0.3509, 0.7495, 0.3465, 0.75, 0.325, 0.75, 0.3036, 0.75, 0.2822, 0.75, 0.2607, 0.75, 0.2393, 0.75, 0.2178, 0.75, 0.1964, 0.75, 0.175, 0.75, 0.1535, 0.75, 0.1491, 0.7495, 0.1447, 0.748, 0.1406, 0.7455, 0.1368, 0.7422, 0.1334, 0.738, 0.1304, 0.7331, 0.1281, 0.7276, 0.1264, 0.7217, 0.5298, 0.95, 0.5417, 0.95, 0.5417, 0.9715, 0.5298, 0.9715, 0.6042, 0.9715, 0.625, 0.9715, 0.6252, 0.9759, 0.6043, 0.9759, 0.6043, 0.9759, 0.6252, 0.9759, 0.6257, 0.9803, 0.6049, 0.9803, 0.6049, 0.9803, 0.6257, 0.9803, 0.6266, 0.9844, 0.6058, 0.9844, 0.6058, 0.9844, 0.6266, 0.9844, 0.6278, 0.9882, 0.607, 0.9882, 0.607, 0.9882, 0.6278, 0.9882, 0.625, 1.0, 0.6052, 1.0, 0.6052, 0.0, 0.625, 0.0, 0.625, 0.0169, 0.6042, 0.01595, 0.6042, 0.01595, 0.625, 0.0169, 0.625, 0.02238, 0.6042, 0.02113, 0.6042, 0.02113, 0.625, 0.02238, 0.625, 0.02833, 0.6042, 0.02674, 0.6042, 0.02674, 0.625, 0.02833, 0.625, 0.03458, 0.6042, 0.03265, 0.6042, 0.03265, 0.625, 0.03458, 0.625, 0.04099, 0.6042, 0.0387, 0.3958, 0.7785, 0.375, 0.7785, 0.3748, 0.7741, 0.3957, 0.7741, 0.3957, 0.7741, 0.3748, 0.7741, 0.3743, 0.7697, 0.3952, 0.7697, 0.3952, 0.7697, 0.3743, 0.7697, 0.3734, 0.7656, 0.3944, 0.7656, 0.3944, 0.7656, 0.3734, 0.7656, 0.3722, 0.7618, 0.3934, 0.7618, 0.3934, 0.7618, 0.3722, 0.7618, 0.375, 0.75, 0.3953, 0.75, 0.3953, 0.75, 0.375, 0.75, 0.375, 0.7331, 0.3958, 0.734, 0.3958, 0.734, 0.375, 0.7331, 0.375, 0.7276, 0.3958, 0.7289, 0.3958, 0.7289, 0.375, 0.7276, 0.375, 0.7217, 0.3958, 0.7233, 0.3958, 0.7233, 0.375, 0.7217, 0.375, 0.7154, 0.3958, 0.7174, 0.3958, 0.7174, 0.375, 0.7154, 0.375, 0.709, 0.3958, 0.7113, 0.4375, 0.9715, 0.4583, 0.9715, 0.4582, 0.9759, 0.4373, 0.9759, 0.4373, 0.9759, 0.4582, 0.9759, 0.4576, 0.9803, 0.4368, 0.9803, 0.4368, 0.9803, 0.4576, 0.9803, 0.4567, 0.9844, 0.4359, 0.9844, 0.4359, 0.9844, 0.4567, 0.9844, 0.4555, 0.9882, 0.4347, 0.9882, 0.4347, 0.9882, 0.4555, 0.9882, 0.454, 1.0, 0.4343, 1.0, 0.4343, 0.0, 0.454, 0.0, 0.4583, 0.01312, 0.4375, 0.01406, 0.4375, 0.01406, 0.4583, 0.01312, 0.4583, 0.01737, 0.4375, 0.01863, 0.4375, 0.01863, 0.4583, 0.01737, 0.4583, 0.02199, 0.4375, 0.02357, 0.4375, 0.02357, 0.4583, 0.02199, 0.4583, 0.02684, 0.4375, 0.02878, 0.4375, 0.02878, 0.4583, 0.02684, 0.4583, 0.03182, 0.4375, 0.03411, 0.5298, 0.9715, 0.5417, 0.9715, 0.5417, 0.9759, 0.5298, 0.9759, 0.5298, 0.9759, 0.5417, 0.9759, 0.5417, 0.9803, 0.5298, 0.9803, 0.5298, 0.9803, 0.5417, 0.9803, 0.5417, 0.9844, 0.5298, 0.9844, 0.5298, 0.9844, 0.5417, 0.9844, 0.5417, 0.9882, 0.5298, 0.9882, 0.5298, 0.9882, 0.5417, 0.9882, 0.5417, 1.0, 0.5298, 1.0, 0.5298, 0.0, 0.5417, 0.0, 0.5417, 0.01312, 0.5298, 0.01312, 0.5298, 0.01312, 0.5417, 0.01312, 0.5417, 0.01737, 0.5298, 0.01737, 0.5298, 0.01737, 0.5417, 0.01737, 0.5417, 0.02199, 0.5298, 0.02199, 0.5298, 0.02199, 0.5417, 0.02199, 0.5417, 0.02684, 0.5298, 0.02684, 0.5298, 0.02684, 0.5417, 0.02684, 0.5417, 0.03182, 0.5298, 0.03182, 0.5625, 0.7785, 0.5417, 0.7785, 0.5418, 0.7741, 0.5626, 0.7741, 0.5626, 0.7741, 0.5418, 0.7741, 0.542, 0.7697, 0.5629, 0.7697, 0.5629, 0.7697, 0.542, 0.7697, 0.5425, 0.7656, 0.5635, 0.7656, 0.5635, 0.7656, 0.5425, 0.7656, 0.5431, 0.7618, 0.5643, 0.7618, 0.5643, 0.7618, 0.5431, 0.7618, 0.5438, 0.75, 0.5641, 0.75, 0.5641, 0.75, 0.5438, 0.75, 0.5417, 0.7369, 0.5625, 0.7359, 0.5625, 0.7359, 0.5417, 0.7369, 0.5417, 0.7326, 0.5625, 0.7314, 0.5625, 0.7314, 0.5417, 0.7326, 0.5417, 0.728, 0.5625, 0.7264, 0.5625, 0.7264, 0.5417, 0.728, 0.5417, 0.7232, 0.5625, 0.7212, 0.5625, 0.7212, 0.5417, 0.7232, 0.5417, 0.7182, 0.5625, 0.7159, 0.4702, 0.7785, 0.4583, 0.7785, 0.4582, 0.7741, 0.4702, 0.7741, 0.4702, 0.7741, 0.4582, 0.7741, 0.458, 0.7697, 0.47, 0.7697, 0.47, 0.7697, 0.458, 0.7697, 0.4575, 0.7656, 0.4697, 0.7656, 0.4697, 0.7656, 0.4575, 0.7656, 0.4569, 0.7618, 0.4692, 0.7618, 0.4692, 0.7618, 0.4569, 0.7618, 0.4562, 0.75, 0.4687, 0.75, 0.4687, 0.75, 0.4562, 0.75, 0.4583, 0.7369, 0.4702, 0.7369, 0.4702, 0.7369, 0.4583, 0.7369, 0.4583, 0.7326, 0.4702, 0.7326, 0.4702, 0.7326, 0.4583, 0.7326, 0.4583, 0.728, 0.4702, 0.728, 0.4702, 0.728, 0.4583, 0.728, 0.4583, 0.7232, 0.4702, 0.7232, 0.4702, 0.7232, 0.4583, 0.7232, 0.4583, 0.7182, 0.4702, 0.7182, 0.4375, 0.03411, 0.4583, 0.03182, 0.4583, 0.25, 0.4375, 0.25, 0.5298, 0.7785, 0.5417, 0.7785, 0.5417, 0.8, 0.5298, 0.8, 0.5298, 0.8, 0.5417, 0.8, 0.5417, 0.8214, 0.5298, 0.8214, 0.5298, 0.8428, 0.5417, 0.8428, 0.5417, 0.8643, 0.5298, 0.8643, 0.5298, 0.8857, 0.5417, 0.8857, 0.5417, 0.9072, 0.5298, 0.9072, 0.5298, 0.9286, 0.5417, 0.9286, 0.5417, 0.95, 0.5298, 0.95, 0.6042, 0.7785, 0.625, 0.7785, 0.625, 0.8, 0.6042, 0.8, 0.6042, 0.8, 0.625, 0.8, 0.625, 0.8214, 0.6042, 0.8214, 0.6042, 0.8214, 0.625, 0.8214, 0.625, 0.8428, 0.6042, 0.8428, 0.6042, 0.8428, 0.625, 0.8428, 0.625, 0.8643, 0.6042, 0.8643, 0.6042, 0.8643, 0.625, 0.8643, 0.625, 0.8857, 0.6042, 0.8857, 0.6042, 0.8857, 0.625, 0.8857, 0.625, 0.9072, 0.6042, 0.9072, 0.6042, 0.9072, 0.625, 0.9072, 0.625, 0.9286, 0.6042, 0.9286, 0.6042, 0.9286, 0.625, 0.9286, 0.625, 0.95, 0.6042, 0.95, 0.4375, 0.7785, 0.4583, 0.7785, 0.4583, 0.8, 0.4375, 0.8, 0.4375, 0.8, 0.4583, 0.8, 0.4583, 0.8214, 0.4375, 0.8214, 0.4375, 0.8214, 0.4583, 0.8214, 0.4583, 0.8428, 0.4375, 0.8428, 0.4375, 0.8428, 0.4583, 0.8428, 0.4583, 0.8643, 0.4375, 0.8643, 0.4375, 0.8643, 0.4583, 0.8643, 0.4583, 0.8857, 0.4375, 0.8857, 0.4375, 0.8857, 0.4583, 0.8857, 0.4583, 0.9072, 0.4375, 0.9072, 0.4375, 0.9072, 0.4583, 0.9072, 0.4583, 0.9286, 0.4375, 0.9286, 0.4375, 0.9286, 0.4583, 0.9286, 0.4583, 0.95, 0.4375, 0.95, 0.5417, 0.9286, 0.5625, 0.9286, 0.5625, 0.95, 0.5417, 0.95, 0.5625, 0.9286, 0.5833, 0.9286, 0.5833, 0.95, 0.5625, 0.95, 0.5833, 0.9286, 0.6042, 0.9286, 0.6042, 0.95, 0.5833, 0.95, 0.5625, 0.9286, 0.5417, 0.9286, 0.5417, 0.9072, 0.5503, 0.9072, 0.5503, 0.9168, 0.5505, 0.9168, 0.5625, 0.9168, 0.5959, 0.9072, 0.6042, 0.9072, 0.6042, 0.9286, 0.5833, 0.9286, 0.5833, 0.9168, 0.5957, 0.9168, 0.5959, 0.9168, 0.5503, 0.9072, 0.5417, 0.9072, 0.5417, 0.8857, 0.5503, 0.8857, 0.5959, 0.8857, 0.6042, 0.8857, 0.6042, 0.9072, 0.5959, 0.9072, 0.5503, 0.8857, 0.5417, 0.8857, 0.5417, 0.8643, 0.5503, 0.8643, 0.5959, 0.8643, 0.6042, 0.8643, 0.6042, 0.8857, 0.5959, 0.8857, 0.5503, 0.8643, 0.5417, 0.8643, 0.5417, 0.8428, 0.5503, 0.8428, 0.5959, 0.8428, 0.6042, 0.8428, 0.6042, 0.8643, 0.5959, 0.8643, 0.5503, 0.8428, 0.5417, 0.8428, 0.5417, 0.8214, 0.5625, 0.8214, 0.5625, 0.8332, 0.5505, 0.8332, 0.5503, 0.8332, 0.5957, 0.8332, 0.5833, 0.8332, 0.5833, 0.8214, 0.6042, 0.8214, 0.6042, 0.8428, 0.5959, 0.8428, 0.5959, 0.8332, 0.5417, 0.8, 0.5625, 0.8, 0.5625, 0.8214, 0.5417, 0.8214, 0.5625, 0.8, 0.5833, 0.8, 0.5833, 0.8214, 0.5625, 0.8214, 0.5833, 0.8, 0.6042, 0.8, 0.6042, 0.8214, 0.5833, 0.8214, 0.5417, 0.7785, 0.5625, 0.7785, 0.5625, 0.8, 0.5417, 0.8, 0.5625, 0.7785, 0.5833, 0.7785, 0.5833, 0.8, 0.5625, 0.8, 0.5833, 0.7785, 0.6042, 0.7785, 0.6042, 0.8, 0.5833, 0.8, 0.625, 0.7154, 0.6042, 0.7174, 0.6042, 0.7113, 0.625, 0.709, 0.6042, 0.7174, 0.5833, 0.7193, 0.5833, 0.7136, 0.6042, 0.7113, 0.5833, 0.7193, 0.5625, 0.7212, 0.5625, 0.7159, 0.5833, 0.7136, 0.625, 0.7217, 0.6042, 0.7233, 0.6042, 0.7174, 0.625, 0.7154, 0.6042, 0.7233, 0.5833, 0.7248, 0.5833, 0.7193, 0.6042, 0.7174, 0.5833, 0.7248, 0.5625, 0.7264, 0.5625, 0.7212, 0.5833, 0.7193, 0.625, 0.7276, 0.6042, 0.7289, 0.6042, 0.7233, 0.625, 0.7217, 0.6042, 0.7289, 0.5833, 0.7301, 0.5833, 0.7248, 0.6042, 0.7233, 0.5833, 0.7301, 0.5625, 0.7314, 0.5625, 0.7264, 0.5833, 0.7248, 0.625, 0.7331, 0.6042, 0.734, 0.6042, 0.7289, 0.625, 0.7276, 0.6042, 0.734, 0.5833, 0.735, 0.5833, 0.7301, 0.6042, 0.7289, 0.5833, 0.735, 0.5625, 0.7359, 0.5625, 0.7314, 0.5833, 0.7301, 0.625, 0.75, 0.6047, 0.75, 0.6042, 0.734, 0.625, 0.7331, 0.6047, 0.75, 0.5844, 0.75, 0.5833, 0.735, 0.6042, 0.734, 0.5844, 0.75, 0.5641, 0.75, 0.5625, 0.7359, 0.5833, 0.735, 0.6278, 0.7618, 0.6066, 0.7618, 0.6047, 0.75, 0.625, 0.75, 0.6066, 0.7618, 0.5854, 0.7618, 0.5844, 0.75, 0.6047, 0.75, 0.5854, 0.7618, 0.5643, 0.7618, 0.5641, 0.75, 0.5844, 0.75, 0.6266, 0.7656, 0.6056, 0.7656, 0.6066, 0.7618, 0.6278, 0.7618, 0.6056, 0.7656, 0.5845, 0.7656, 0.5854, 0.7618, 0.6066, 0.7618, 0.5845, 0.7656, 0.5635, 0.7656, 0.5643, 0.7618, 0.5854, 0.7618, 0.6257, 0.7697, 0.6048, 0.7697, 0.6056, 0.7656, 0.6266, 0.7656, 0.6048, 0.7697, 0.5839, 0.7697, 0.5845, 0.7656, 0.6056, 0.7656, 0.5839, 0.7697, 0.5629, 0.7697, 0.5635, 0.7656, 0.5845, 0.7656, 0.6252, 0.7741, 0.6043, 0.7741, 0.6048, 0.7697, 0.6257, 0.7697, 0.6043, 0.7741, 0.5835, 0.7741, 0.5839, 0.7697, 0.6048, 0.7697, 0.5835, 0.7741, 0.5626, 0.7741, 0.5629, 0.7697, 0.5839, 0.7697, 0.625, 0.7785, 0.6042, 0.7785, 0.6043, 0.7741, 0.6252, 0.7741, 0.6042, 0.7785, 0.5833, 0.7785, 0.5835, 0.7741, 0.6043, 0.7741, 0.5833, 0.7785, 0.5625, 0.7785, 0.5626, 0.7741, 0.5835, 0.7741, 0.5417, 0.02684, 0.5625, 0.02878, 0.5625, 0.03411, 0.5417, 0.03182, 0.5625, 0.02878, 0.5833, 0.03071, 0.5833, 0.03641, 0.5625, 0.03411, 0.5833, 0.03071, 0.6042, 0.03265, 0.6042, 0.0387, 0.5833, 0.03641, 0.5417, 0.02199, 0.5625, 0.02357, 0.5625, 0.02878, 0.5417, 0.02684, 0.5625, 0.02357, 0.5833, 0.02516, 0.5833, 0.03071, 0.5625, 0.02878, 0.5833, 0.02516, 0.6042, 0.02674, 0.6042, 0.03265, 0.5833, 0.03071, 0.5417, 0.01737, 0.5625, 0.01863, 0.5625, 0.02357, 0.5417, 0.02199, 0.5625, 0.01863, 0.5833, 0.01988, 0.5833, 0.02516, 0.5625, 0.02357, 0.5833, 0.01988, 0.6042, 0.02113, 0.6042, 0.02674, 0.5833, 0.02516, 0.5417, 0.01312, 0.5625, 0.01406, 0.5625, 0.01863, 0.5417, 0.01737, 0.5625, 0.01406, 0.5833, 0.01501, 0.5833, 0.01988, 0.5625, 0.01863, 0.5833, 0.01501, 0.6042, 0.01595, 0.6042, 0.02113, 0.5833, 0.01988, 0.546, 0.0, 0.5657, 0.0, 0.5625, 0.01406, 0.5417, 0.01312, 0.5657, 0.0, 0.5855, 0.0, 0.5833, 0.01501, 0.5625, 0.01406, 0.5855, 0.0, 0.6052, 0.0, 0.6042, 0.01595, 0.5833, 0.01501, 0.5445, 0.9882, 0.5653, 0.9882, 0.5657, 1.0, 0.546, 1.0, 0.5653, 0.9882, 0.5861, 0.9882, 0.5855, 1.0, 0.5657, 1.0, 0.5861, 0.9882, 0.607, 0.9882, 0.6052, 1.0, 0.5855, 1.0, 0.5433, 0.9844, 0.5641, 0.9844, 0.5653, 0.9882, 0.5445, 0.9882, 0.5641, 0.9844, 0.5849, 0.9844, 0.5861, 0.9882, 0.5653, 0.9882, 0.5849, 0.9844, 0.6058, 0.9844, 0.607, 0.9882, 0.5861, 0.9882, 0.5424, 0.9803, 0.5632, 0.9803, 0.5641, 0.9844, 0.5433, 0.9844, 0.5632, 0.9803, 0.5841, 0.9803, 0.5849, 0.9844, 0.5641, 0.9844, 0.5841, 0.9803, 0.6049, 0.9803, 0.6058, 0.9844, 0.5849, 0.9844, 0.5418, 0.9759, 0.5627, 0.9759, 0.5632, 0.9803, 0.5424, 0.9803, 0.5627, 0.9759, 0.5835, 0.9759, 0.5841, 0.9803, 0.5632, 0.9803, 0.5835, 0.9759, 0.6043, 0.9759, 0.6049, 0.9803, 0.5841, 0.9803, 0.5417, 0.9715, 0.5625, 0.9715, 0.5627, 0.9759, 0.5418, 0.9759, 0.5625, 0.9715, 0.5833, 0.9715, 0.5835, 0.9759, 0.5627, 0.9759, 0.5833, 0.9715, 0.6042, 0.9715, 0.6043, 0.9759, 0.5835, 0.9759, 0.5417, 0.5, 0.5625, 0.5, 0.5625, 0.7159, 0.5417, 0.7182, 0.5625, 0.5, 0.5833, 0.5, 0.5833, 0.7136, 0.5625, 0.7159, 0.5833, 0.5, 0.6042, 0.5, 0.6042, 0.7113, 0.5833, 0.7136, 0.5417, 0.95, 0.5625, 0.95, 0.5625, 0.9715, 0.5417, 0.9715, 0.5625, 0.95, 0.5833, 0.95, 0.5833, 0.9715, 0.5625, 0.9715, 0.5833, 0.95, 0.6042, 0.95, 0.6042, 0.9715, 0.5833, 0.9715, 0.5417, 0.03182, 0.5625, 0.03411, 0.5625, 0.25, 0.5417, 0.25, 0.5625, 0.03411, 0.5833, 0.03641, 0.5833, 0.25, 0.5625, 0.25, 0.5833, 0.03641, 0.6042, 0.0387, 0.6042, 0.25, 0.5833, 0.25, 0.5417, 0.25, 0.5625, 0.25, 0.5625, 0.5, 0.5417, 0.5, 0.5625, 0.25, 0.5833, 0.25, 0.5833, 0.5, 0.5625, 0.5, 0.5833, 0.25, 0.6042, 0.25, 0.6042, 0.5, 0.5833, 0.5, 0.375, 0.9286, 0.3958, 0.9286, 0.3958, 0.95, 0.375, 0.95, 0.3987, 0.9286, 0.4167, 0.9286, 0.4167, 0.95, 0.3987, 0.95, 0.4167, 0.9286, 0.4375, 0.9286, 0.4375, 0.95, 0.4167, 0.95, 0.375, 0.9072, 0.3958, 0.9072, 0.3958, 0.9286, 0.375, 0.9286, 0.3987, 0.9072, 0.4167, 0.9072, 0.4167, 0.9286, 0.3987, 0.9286, 0.375, 0.8857, 0.3958, 0.8857, 0.3958, 0.9072, 0.375, 0.9072, 0.3987, 0.8857, 0.4167, 0.8857, 0.4167, 0.9072, 0.3987, 0.9072, 0.4167, 0.8857, 0.4375, 0.8857, 0.4375, 0.9072, 0.4167, 0.9072, 0.375, 0.8643, 0.3958, 0.8643, 0.3958, 0.8857, 0.375, 0.8857, 0.3987, 0.8643, 0.4167, 0.8643, 0.4167, 0.8857, 0.3987, 0.8857, 0.4167, 0.8643, 0.4375, 0.8643, 0.4375, 0.8857, 0.4167, 0.8857, 0.375, 0.8428, 0.3958, 0.8428, 0.3958, 0.8643, 0.375, 0.8643, 0.3987, 0.8428, 0.4167, 0.8428, 0.4167, 0.8643, 0.3987, 0.8643, 0.4167, 0.8428, 0.4375, 0.8428, 0.4375, 0.8643, 0.4167, 0.8643, 0.375, 0.8214, 0.3958, 0.8214, 0.3958, 0.8428, 0.375, 0.8428, 0.3987, 0.8214, 0.4167, 0.8214, 0.4167, 0.8428, 0.3987, 0.8428, 0.375, 0.8, 0.3958, 0.8, 0.3958, 0.8214, 0.375, 0.8214, 0.3987, 0.8, 0.4167, 0.8, 0.4167, 0.8214, 0.3987, 0.8214, 0.4167, 0.8, 0.4375, 0.8, 0.4375, 0.8214, 0.4167, 0.8214, 0.375, 0.7785, 0.3958, 0.7785, 0.3958, 0.8, 0.375, 0.8, 0.3987, 0.7785, 0.4167, 0.7785, 0.4167, 0.8, 0.3987, 0.8, 0.4167, 0.7785, 0.4375, 0.7785, 0.4375, 0.8, 0.4167, 0.8, 0.375, 0.04099, 0.3958, 0.0387, 0.3958, 0.25, 0.375, 0.25, 0.3987, 0.03836, 0.4167, 0.03641, 0.4167, 0.25, 0.3987, 0.25, 0.4167, 0.03641, 0.4375, 0.03411, 0.4375, 0.25, 0.4167, 0.25, 0.375, 0.03458, 0.3958, 0.03265, 0.3958, 0.0387, 0.375, 0.04099, 0.3987, 0.0324, 0.4167, 0.03071, 0.4167, 0.03641, 0.3987, 0.03836, 0.4167, 0.03071, 0.4375, 0.02878, 0.4375, 0.03411, 0.4167, 0.03641, 0.375, 0.02833, 0.3958, 0.02674, 0.3958, 0.03265, 0.375, 0.03458, 0.3987, 0.02654, 0.4167, 0.02516, 0.4167, 0.03071, 0.3987, 0.0324, 0.4167, 0.02516, 0.4375, 0.02357, 0.4375, 0.02878, 0.4167, 0.03071, 0.375, 0.02238, 0.3958, 0.02113, 0.3958, 0.02674, 0.375, 0.02833, 0.3987, 0.02098, 0.4167, 0.01988, 0.4167, 0.02516, 0.3987, 0.02654, 0.4167, 0.01988, 0.4375, 0.01863, 0.4375, 0.02357, 0.4167, 0.02516, 0.375, 0.0169, 0.3958, 0.01595, 0.3958, 0.02113, 0.375, 0.02238, 0.3988, 0.01581, 0.4167, 0.01501, 0.4167, 0.01988, 0.3987, 0.02098, 0.4167, 0.01501, 0.4375, 0.01406, 0.4375, 0.01863, 0.4167, 0.01988, 0.375, 0.0, 0.3948, 0.0, 0.3958, 0.01595, 0.375, 0.0169, 0.3973, 0.0001611, 0.4145, 0.0, 0.4167, 0.01501, 0.3988, 0.01581, 0.4145, 0.0, 0.4343, 0.0, 0.4375, 0.01406, 0.4167, 0.01501, 0.3722, 0.9882, 0.393, 0.9882, 0.3948, 1.0, 0.375, 1.0, 0.396, 0.9882, 0.4139, 0.9882, 0.4145, 1.0, 0.3974, 1.0, 0.4139, 0.9882, 0.4347, 0.9882, 0.4343, 1.0, 0.4145, 1.0, 0.3734, 0.9844, 0.3942, 0.9844, 0.393, 0.9882, 0.3722, 0.9882, 0.3971, 0.9844, 0.4151, 0.9844, 0.4139, 0.9882, 0.396, 0.9882, 0.4151, 0.9844, 0.4359, 0.9844, 0.4347, 0.9882, 0.4139, 0.9882, 0.3743, 0.9803, 0.3951, 0.9803, 0.3942, 0.9844, 0.3734, 0.9844, 0.398, 0.9803, 0.4159, 0.9803, 0.4151, 0.9844, 0.3971, 0.9844, 0.4159, 0.9803, 0.4368, 0.9803, 0.4359, 0.9844, 0.4151, 0.9844, 0.3748, 0.9759, 0.3957, 0.9759, 0.3951, 0.9803, 0.3743, 0.9803, 0.3985, 0.9759, 0.4165, 0.9759, 0.4159, 0.9803, 0.398, 0.9803, 0.4165, 0.9759, 0.4373, 0.9759, 0.4368, 0.9803, 0.4159, 0.9803, 0.375, 0.9715, 0.3958, 0.9715, 0.3957, 0.9759, 0.3748, 0.9759, 0.3987, 0.9715, 0.4167, 0.9715, 0.4165, 0.9759, 0.3985, 0.9759, 0.4167, 0.9715, 0.4375, 0.9715, 0.4373, 0.9759, 0.4165, 0.9759, 0.4583, 0.7232, 0.4375, 0.7212, 0.4375, 0.7159, 0.4583, 0.7182, 0.4375, 0.7212, 0.4167, 0.7193, 0.4167, 0.7136, 0.4375, 0.7159, 0.3987, 0.7176, 0.3958, 0.7174, 0.3958, 0.7113, 0.3987, 0.7116, 0.4583, 0.728, 0.4375, 0.7264, 0.4375, 0.7212, 0.4583, 0.7232, 0.4375, 0.7264, 0.4167, 0.7248, 0.4167, 0.7193, 0.4375, 0.7212, 0.3987, 0.7235, 0.3958, 0.7233, 0.3958, 0.7174, 0.3987, 0.7176, 0.4583, 0.7326, 0.4375, 0.7314, 0.4375, 0.7264, 0.4583, 0.728, 0.4375, 0.7314, 0.4167, 0.7301, 0.4167, 0.7248, 0.4375, 0.7264, 0.3987, 0.729, 0.3958, 0.7289, 0.3958, 0.7233, 0.3987, 0.7235, 0.4583, 0.7369, 0.4375, 0.7359, 0.4375, 0.7314, 0.4583, 0.7326, 0.4375, 0.7359, 0.4167, 0.735, 0.4167, 0.7301, 0.4375, 0.7314, 0.3987, 0.7342, 0.3958, 0.734, 0.3958, 0.7289, 0.3987, 0.729, 0.4562, 0.75, 0.4359, 0.75, 0.4375, 0.7359, 0.4583, 0.7369, 0.4359, 0.75, 0.4156, 0.75, 0.4167, 0.735, 0.4375, 0.7359, 0.398, 0.7499, 0.3953, 0.75, 0.3958, 0.734, 0.3987, 0.7342, 0.4569, 0.7618, 0.4357, 0.7618, 0.4359, 0.75, 0.4562, 0.75, 0.4357, 0.7618, 0.4146, 0.7618, 0.4156, 0.75, 0.4359, 0.75, 0.3964, 0.7618, 0.3934, 0.7618, 0.3953, 0.75, 0.398, 0.7499, 0.4575, 0.7656, 0.4365, 0.7656, 0.4357, 0.7618, 0.4569, 0.7618, 0.4365, 0.7656, 0.4155, 0.7656, 0.4146, 0.7618, 0.4357, 0.7618, 0.3973, 0.7656, 0.3944, 0.7656, 0.3934, 0.7618, 0.3964, 0.7618, 0.458, 0.7697, 0.4371, 0.7697, 0.4365, 0.7656, 0.4575, 0.7656, 0.4371, 0.7697, 0.4161, 0.7697, 0.4155, 0.7656, 0.4365, 0.7656, 0.3981, 0.7697, 0.3952, 0.7697, 0.3944, 0.7656, 0.3973, 0.7656, 0.4582, 0.7741, 0.4374, 0.7741, 0.4371, 0.7697, 0.458, 0.7697, 0.4374, 0.7741, 0.4165, 0.7741, 0.4161, 0.7697, 0.4371, 0.7697, 0.3985, 0.7741, 0.3957, 0.7741, 0.3952, 0.7697, 0.3981, 0.7697, 0.4583, 0.7785, 0.4375, 0.7785, 0.4374, 0.7741, 0.4582, 0.7741, 0.4375, 0.7785, 0.4167, 0.7785, 0.4165, 0.7741, 0.4374, 0.7741, 0.3987, 0.7785, 0.3958, 0.7785, 0.3957, 0.7741, 0.3985, 0.7741, 0.375, 0.25, 0.3958, 0.25, 0.3958, 0.5, 0.375, 0.5, 0.3987, 0.25, 0.4167, 0.25, 0.4167, 0.5, 0.3987, 0.5, 0.4167, 0.25, 0.4375, 0.25, 0.4375, 0.5, 0.4167, 0.5, 0.375, 0.5, 0.3958, 0.5, 0.3958, 0.7113, 0.375, 0.709, 0.3987, 0.5, 0.4167, 0.5, 0.4167, 0.7136, 0.3987, 0.7116, 0.4167, 0.5, 0.4375, 0.5, 0.4375, 0.7159, 0.4167, 0.7136, 0.375, 0.95, 0.3958, 0.95, 0.3958, 0.9715, 0.375, 0.9715, 0.3987, 0.95, 0.4167, 0.95, 0.4167, 0.9715, 0.3987, 0.9715, 0.4167, 0.95, 0.4375, 0.95, 0.4375, 0.9715, 0.4167, 0.9715, 0.4583, 0.9286, 0.4702, 0.9286, 0.4702, 0.95, 0.4583, 0.95, 0.4702, 0.9286, 0.4821, 0.9286, 0.4821, 0.95, 0.4702, 0.95, 0.4821, 0.9286, 0.494, 0.9286, 0.494, 0.95, 0.4821, 0.95, 0.494, 0.9286, 0.506, 0.9286, 0.506, 0.95, 0.494, 0.95, 0.506, 0.9286, 0.5179, 0.9286, 0.5179, 0.95, 0.506, 0.95, 0.5179, 0.9286, 0.5298, 0.9286, 0.5298, 0.95, 0.5179, 0.95, 0.4702, 0.9072, 0.4821, 0.9072, 0.4821, 0.9286, 0.4702, 0.9286, 0.494, 0.9072, 0.506, 0.9072, 0.506, 0.9286, 0.494, 0.9286, 0.5179, 0.9072, 0.5298, 0.9072, 0.5298, 0.9286, 0.5179, 0.9286, 0.4583, 0.8857, 0.4702, 0.8857, 0.4702, 0.9072, 0.4583, 0.9072, 0.4702, 0.8857, 0.4821, 0.8857, 0.4821, 0.9072, 0.4702, 0.9072, 0.4821, 0.8857, 0.494, 0.8857, 0.494, 0.9072, 0.4821, 0.9072, 0.494, 0.8857, 0.506, 0.8857, 0.506, 0.9072, 0.494, 0.9072, 0.506, 0.8857, 0.5179, 0.8857, 0.5179, 0.9072, 0.506, 0.9072, 0.5179, 0.8857, 0.5298, 0.8857, 0.5298, 0.9072, 0.5179, 0.9072, 0.4702, 0.8643, 0.4821, 0.8643, 0.4821, 0.8857, 0.4702, 0.8857, 0.494, 0.8643, 0.506, 0.8643, 0.506, 0.8857, 0.494, 0.8857, 0.5179, 0.8643, 0.5298, 0.8643, 0.5298, 0.8857, 0.5179, 0.8857, 0.4583, 0.8428, 0.4702, 0.8428, 0.4702, 0.8643, 0.4583, 0.8643, 0.4702, 0.8428, 0.4821, 0.8428, 0.4821, 0.8643, 0.4702, 0.8643, 0.4821, 0.8428, 0.494, 0.8428, 0.494, 0.8643, 0.4821, 0.8643, 0.494, 0.8428, 0.506, 0.8428, 0.506, 0.8643, 0.494, 0.8643, 0.506, 0.8428, 0.5179, 0.8428, 0.5179, 0.8643, 0.506, 0.8643, 0.5179, 0.8428, 0.5298, 0.8428, 0.5298, 0.8643, 0.5179, 0.8643, 0.4702, 0.8214, 0.4821, 0.8214, 0.4821, 0.8428, 0.4702, 0.8428, 0.494, 0.8214, 0.506, 0.8214, 0.506, 0.8428, 0.494, 0.8428, 0.5179, 0.8214, 0.5298, 0.8214, 0.5298, 0.8428, 0.5179, 0.8428, 0.4583, 0.8, 0.4702, 0.8, 0.4702, 0.8214, 0.4583, 0.8214, 0.4702, 0.8, 0.4821, 0.8, 0.4821, 0.8214, 0.4702, 0.8214, 0.4821, 0.8, 0.494, 0.8, 0.494, 0.8214, 0.4821, 0.8214, 0.494, 0.8, 0.506, 0.8, 0.506, 0.8214, 0.494, 0.8214, 0.506, 0.8, 0.5179, 0.8, 0.5179, 0.8214, 0.506, 0.8214, 0.5179, 0.8, 0.5298, 0.8, 0.5298, 0.8214, 0.5179, 0.8214, 0.4583, 0.7785, 0.4702, 0.7785, 0.4702, 0.8, 0.4583, 0.8, 0.4702, 0.7785, 0.4821, 0.7785, 0.4821, 0.8, 0.4702, 0.8, 0.4821, 0.7785, 0.494, 0.7785, 0.494, 0.8, 0.4821, 0.8, 0.494, 0.7785, 0.506, 0.7785, 0.506, 0.8, 0.494, 0.8, 0.506, 0.7785, 0.5179, 0.7785, 0.5179, 0.8, 0.506, 0.8, 0.5179, 0.7785, 0.5298, 0.7785, 0.5298, 0.8, 0.5179, 0.8, 0.5417, 0.7232, 0.5298, 0.7232, 0.5298, 0.7182, 0.5417, 0.7182, 0.5298, 0.7232, 0.5179, 0.7232, 0.5179, 0.7182, 0.5298, 0.7182, 0.5179, 0.7232, 0.506, 0.7232, 0.506, 0.7182, 0.5179, 0.7182, 0.506, 0.7232, 0.494, 0.7232, 0.494, 0.7182, 0.506, 0.7182, 0.494, 0.7232, 0.4821, 0.7232, 0.4821, 0.7182, 0.494, 0.7182, 0.4821, 0.7232, 0.4702, 0.7232, 0.4702, 0.7182, 0.4821, 0.7182, 0.5417, 0.728, 0.5298, 0.728, 0.5298, 0.7232, 0.5417, 0.7232, 0.5298, 0.728, 0.5179, 0.728, 0.5179, 0.7232, 0.5298, 0.7232, 0.5179, 0.728, 0.506, 0.728, 0.506, 0.7232, 0.5179, 0.7232, 0.506, 0.728, 0.494, 0.728, 0.494, 0.7232, 0.506, 0.7232, 0.494, 0.728, 0.4821, 0.728, 0.4821, 0.7232, 0.494, 0.7232, 0.4821, 0.728, 0.4702, 0.728, 0.4702, 0.7232, 0.4821, 0.7232, 0.5417, 0.7326, 0.5298, 0.7326, 0.5298, 0.728, 0.5417, 0.728, 0.5298, 0.7326, 0.5179, 0.7326, 0.5179, 0.728, 0.5298, 0.728, 0.5179, 0.7326, 0.506, 0.7326, 0.506, 0.728, 0.5179, 0.728, 0.506, 0.7326, 0.494, 0.7326, 0.494, 0.728, 0.506, 0.728, 0.494, 0.7326, 0.4821, 0.7326, 0.4821, 0.728, 0.494, 0.728, 0.4821, 0.7326, 0.4702, 0.7326, 0.4702, 0.728, 0.4821, 0.728, 0.5417, 0.7369, 0.5298, 0.7369, 0.5298, 0.7326, 0.5417, 0.7326, 0.5298, 0.7369, 0.5179, 0.7369, 0.5179, 0.7326, 0.5298, 0.7326, 0.5179, 0.7369, 0.506, 0.7369, 0.506, 0.7326, 0.5179, 0.7326, 0.506, 0.7369, 0.494, 0.7369, 0.494, 0.7326, 0.506, 0.7326, 0.494, 0.7369, 0.4821, 0.7369, 0.4821, 0.7326, 0.494, 0.7326, 0.4821, 0.7369, 0.4702, 0.7369, 0.4702, 0.7326, 0.4821, 0.7326, 0.5438, 0.75, 0.5313, 0.75, 0.5298, 0.7369, 0.5417, 0.7369, 0.5313, 0.75, 0.5188, 0.75, 0.5179, 0.7369, 0.5298, 0.7369, 0.5188, 0.75, 0.5063, 0.75, 0.506, 0.7369, 0.5179, 0.7369, 0.5063, 0.75, 0.4937, 0.75, 0.494, 0.7369, 0.506, 0.7369, 0.4937, 0.75, 0.4812, 0.75, 0.4821, 0.7369, 0.494, 0.7369, 0.4812, 0.75, 0.4687, 0.75, 0.4702, 0.7369, 0.4821, 0.7369, 0.5431, 0.7618, 0.5308, 0.7618, 0.5313, 0.75, 0.5438, 0.75, 0.5308, 0.7618, 0.5185, 0.7618, 0.5188, 0.75, 0.5313, 0.75, 0.5185, 0.7618, 0.5062, 0.7618, 0.5063, 0.75, 0.5188, 0.75, 0.5062, 0.7618, 0.4938, 0.7618, 0.4937, 0.75, 0.5063, 0.75, 0.4938, 0.7618, 0.4815, 0.7618, 0.4812, 0.75, 0.4937, 0.75, 0.4815, 0.7618, 0.4692, 0.7618, 0.4687, 0.75, 0.4812, 0.75, 0.5425, 0.7656, 0.5303, 0.7656, 0.5308, 0.7618, 0.5431, 0.7618, 0.5303, 0.7656, 0.5182, 0.7656, 0.5185, 0.7618, 0.5308, 0.7618, 0.5182, 0.7656, 0.5061, 0.7656, 0.5062, 0.7618, 0.5185, 0.7618, 0.5061, 0.7656, 0.4939, 0.7656, 0.4938, 0.7618, 0.5062, 0.7618, 0.4939, 0.7656, 0.4818, 0.7656, 0.4815, 0.7618, 0.4938, 0.7618, 0.4818, 0.7656, 0.4697, 0.7656, 0.4692, 0.7618, 0.4815, 0.7618, 0.542, 0.7697, 0.53, 0.7697, 0.5303, 0.7656, 0.5425, 0.7656, 0.53, 0.7697, 0.518, 0.7697, 0.5182, 0.7656, 0.5303, 0.7656, 0.518, 0.7697, 0.506, 0.7697, 0.5061, 0.7656, 0.5182, 0.7656, 0.506, 0.7697, 0.494, 0.7697, 0.4939, 0.7656, 0.5061, 0.7656, 0.494, 0.7697, 0.482, 0.7697, 0.4818, 0.7656, 0.4939, 0.7656, 0.482, 0.7697, 0.47, 0.7697, 0.4697, 0.7656, 0.4818, 0.7656, 0.5418, 0.7741, 0.5298, 0.7741, 0.53, 0.7697, 0.542, 0.7697, 0.5298, 0.7741, 0.5179, 0.7741, 0.518, 0.7697, 0.53, 0.7697, 0.5179, 0.7741, 0.506, 0.7741, 0.506, 0.7697, 0.518, 0.7697, 0.506, 0.7741, 0.494, 0.7741, 0.494, 0.7697, 0.506, 0.7697, 0.494, 0.7741, 0.4821, 0.7741, 0.482, 0.7697, 0.494, 0.7697, 0.4821, 0.7741, 0.4702, 0.7741, 0.47, 0.7697, 0.482, 0.7697, 0.5417, 0.7785, 0.5298, 0.7785, 0.5298, 0.7741, 0.5418, 0.7741, 0.5298, 0.7785, 0.5179, 0.7785, 0.5179, 0.7741, 0.5298, 0.7741, 0.5179, 0.7785, 0.506, 0.7785, 0.506, 0.7741, 0.5179, 0.7741, 0.506, 0.7785, 0.494, 0.7785, 0.494, 0.7741, 0.506, 0.7741, 0.494, 0.7785, 0.4821, 0.7785, 0.4821, 0.7741, 0.494, 0.7741, 0.4821, 0.7785, 0.4702, 0.7785, 0.4702, 0.7741, 0.4821, 0.7741, 0.4583, 0.02684, 0.4702, 0.02684, 0.4702, 0.03182, 0.4583, 0.03182, 0.4702, 0.02684, 0.4821, 0.02684, 0.4821, 0.03182, 0.4702, 0.03182, 0.4821, 0.02684, 0.494, 0.02684, 0.494, 0.03182, 0.4821, 0.03182, 0.494, 0.02684, 0.506, 0.02684, 0.506, 0.03182, 0.494, 0.03182, 0.506, 0.02684, 0.5179, 0.02684, 0.5179, 0.03182, 0.506, 0.03182, 0.5179, 0.02684, 0.5298, 0.02684, 0.5298, 0.03182, 0.5179, 0.03182, 0.4583, 0.02199, 0.4702, 0.02199, 0.4702, 0.02684, 0.4583, 0.02684, 0.4702, 0.02199, 0.4821, 0.02199, 0.4821, 0.02684, 0.4702, 0.02684, 0.4821, 0.02199, 0.494, 0.02199, 0.494, 0.02684, 0.4821, 0.02684, 0.494, 0.02199, 0.506, 0.02199, 0.506, 0.02684, 0.494, 0.02684, 0.506, 0.02199, 0.5179, 0.02199, 0.5179, 0.02684, 0.506, 0.02684, 0.5179, 0.02199, 0.5298, 0.02199, 0.5298, 0.02684, 0.5179, 0.02684, 0.4583, 0.01737, 0.4702, 0.01737, 0.4702, 0.02199, 0.4583, 0.02199, 0.4702, 0.01737, 0.4821, 0.01737, 0.4821, 0.02199, 0.4702, 0.02199, 0.4821, 0.01737, 0.494, 0.01737, 0.494, 0.02199, 0.4821, 0.02199, 0.494, 0.01737, 0.506, 0.01737, 0.506, 0.02199, 0.494, 0.02199, 0.506, 0.01737, 0.5179, 0.01737, 0.5179, 0.02199, 0.506, 0.02199, 0.5179, 0.01737, 0.5298, 0.01737, 0.5298, 0.02199, 0.5179, 0.02199, 0.4583, 0.01312, 0.4702, 0.01312, 0.4702, 0.01737, 0.4583, 0.01737, 0.4702, 0.01312, 0.4821, 0.01312, 0.4821, 0.01737, 0.4702, 0.01737, 0.4821, 0.01312, 0.494, 0.01312, 0.494, 0.01737, 0.4821, 0.01737, 0.494, 0.01312, 0.506, 0.01312, 0.506, 0.01737, 0.494, 0.01737, 0.506, 0.01312, 0.5179, 0.01312, 0.5179, 0.01737, 0.506, 0.01737, 0.5179, 0.01312, 0.5298, 0.01312, 0.5298, 0.01737, 0.5179, 0.01737, 0.4583, 0.0, 0.4702, 0.0, 0.4702, 0.01312, 0.4583, 0.01312, 0.4702, 0.0, 0.4821, 0.0, 0.4821, 0.01312, 0.4702, 0.01312, 0.4821, 0.0, 0.494, 0.0, 0.494, 0.01312, 0.4821, 0.01312, 0.494, 0.0, 0.506, 0.0, 0.506, 0.01312, 0.494, 0.01312, 0.506, 0.0, 0.5179, 0.0, 0.5179, 0.01312, 0.506, 0.01312, 0.5179, 0.0, 0.5298, 0.0, 0.5298, 0.01312, 0.5179, 0.01312, 0.4583, 0.9882, 0.4702, 0.9882, 0.4702, 1.0, 0.4583, 1.0, 0.4702, 0.9882, 0.4821, 0.9882, 0.4821, 1.0, 0.4702, 1.0, 0.4821, 0.9882, 0.494, 0.9882, 0.494, 1.0, 0.4821, 1.0, 0.494, 0.9882, 0.506, 0.9882, 0.506, 1.0, 0.494, 1.0, 0.506, 0.9882, 0.5179, 0.9882, 0.5179, 1.0, 0.506, 1.0, 0.5179, 0.9882, 0.5298, 0.9882, 0.5298, 1.0, 0.5179, 1.0, 0.4583, 0.9844, 0.4702, 0.9844, 0.4702, 0.9882, 0.4583, 0.9882, 0.4702, 0.9844, 0.4821, 0.9844, 0.4821, 0.9882, 0.4702, 0.9882, 0.4821, 0.9844, 0.494, 0.9844, 0.494, 0.9882, 0.4821, 0.9882, 0.494, 0.9844, 0.506, 0.9844, 0.506, 0.9882, 0.494, 0.9882, 0.506, 0.9844, 0.5179, 0.9844, 0.5179, 0.9882, 0.506, 0.9882, 0.5179, 0.9844, 0.5298, 0.9844, 0.5298, 0.9882, 0.5179, 0.9882, 0.4583, 0.9803, 0.4702, 0.9803, 0.4702, 0.9844, 0.4583, 0.9844, 0.4702, 0.9803, 0.4821, 0.9803, 0.4821, 0.9844, 0.4702, 0.9844, 0.4821, 0.9803, 0.494, 0.9803, 0.494, 0.9844, 0.4821, 0.9844, 0.494, 0.9803, 0.506, 0.9803, 0.506, 0.9844, 0.494, 0.9844, 0.506, 0.9803, 0.5179, 0.9803, 0.5179, 0.9844, 0.506, 0.9844, 0.5179, 0.9803, 0.5298, 0.9803, 0.5298, 0.9844, 0.5179, 0.9844, 0.4583, 0.9759, 0.4702, 0.9759, 0.4702, 0.9803, 0.4583, 0.9803, 0.4702, 0.9759, 0.4821, 0.9759, 0.4821, 0.9803, 0.4702, 0.9803, 0.4821, 0.9759, 0.494, 0.9759, 0.494, 0.9803, 0.4821, 0.9803, 0.494, 0.9759, 0.506, 0.9759, 0.506, 0.9803, 0.494, 0.9803, 0.506, 0.9759, 0.5179, 0.9759, 0.5179, 0.9803, 0.506, 0.9803, 0.5179, 0.9759, 0.5298, 0.9759, 0.5298, 0.9803, 0.5179, 0.9803, 0.4583, 0.9715, 0.4702, 0.9715, 0.4702, 0.9759, 0.4583, 0.9759, 0.4702, 0.9715, 0.4821, 0.9715, 0.4821, 0.9759, 0.4702, 0.9759, 0.4821, 0.9715, 0.494, 0.9715, 0.494, 0.9759, 0.4821, 0.9759, 0.494, 0.9715, 0.506, 0.9715, 0.506, 0.9759, 0.494, 0.9759, 0.506, 0.9715, 0.5179, 0.9715, 0.5179, 0.9759, 0.506, 0.9759, 0.5179, 0.9715, 0.5298, 0.9715, 0.5298, 0.9759, 0.5179, 0.9759, 0.4583, 0.95, 0.4702, 0.95, 0.4702, 0.9715, 0.4583, 0.9715, 0.4702, 0.95, 0.4821, 0.95, 0.4821, 0.9715, 0.4702, 0.9715, 0.4821, 0.95, 0.494, 0.95, 0.494, 0.9715, 0.4821, 0.9715, 0.494, 0.95, 0.506, 0.95, 0.506, 0.9715, 0.494, 0.9715, 0.506, 0.95, 0.5179, 0.95, 0.5179, 0.9715, 0.506, 0.9715, 0.5179, 0.95, 0.5298, 0.95, 0.5298, 0.9715, 0.5179, 0.9715, 0.4583, 0.25, 0.4702, 0.25, 0.4702, 0.5, 0.4583, 0.5, 0.4702, 0.25, 0.4821, 0.25, 0.4821, 0.5, 0.4702, 0.5, 0.4821, 0.25, 0.494, 0.25, 0.494, 0.5, 0.4821, 0.5, 0.494, 0.25, 0.506, 0.25, 0.506, 0.5, 0.494, 0.5, 0.506, 0.25, 0.5179, 0.25, 0.5179, 0.5, 0.506, 0.5, 0.5179, 0.25, 0.5298, 0.25, 0.5298, 0.5, 0.5179, 0.5, 0.4583, 0.5, 0.4702, 0.5, 0.4702, 0.7182, 0.4583, 0.7182, 0.4702, 0.5, 0.4821, 0.5, 0.4821, 0.7182, 0.4702, 0.7182, 0.4821, 0.5, 0.494, 0.5, 0.494, 0.7182, 0.4821, 0.7182, 0.494, 0.5, 0.506, 0.5, 0.506, 0.7182, 0.494, 0.7182, 0.506, 0.5, 0.5179, 0.5, 0.5179, 0.7182, 0.506, 0.7182, 0.5179, 0.5, 0.5298, 0.5, 0.5298, 0.7182, 0.5179, 0.7182, 0.4583, 0.03182, 0.4702, 0.03182, 0.4702, 0.25, 0.4583, 0.25, 0.4702, 0.03182, 0.4821, 0.03182, 0.4821, 0.25, 0.4702, 0.25, 0.4821, 0.03182, 0.494, 0.03182, 0.494, 0.25, 0.4821, 0.25, 0.494, 0.03182, 0.506, 0.03182, 0.506, 0.25, 0.494, 0.25, 0.506, 0.03182, 0.5179, 0.03182, 0.5179, 0.25, 0.506, 0.25, 0.5179, 0.03182, 0.5298, 0.03182, 0.5298, 0.25, 0.5179, 0.25, 0.4167, 0.8214, 0.4375, 0.8214, 0.4375, 0.8428, 0.4167, 0.8428, 0.4167, 0.9072, 0.4375, 0.9072, 0.4375, 0.9286, 0.4167, 0.9286, 0.5817, 0.9168, 0.5833, 0.9168, 0.5833, 0.9286, 0.5625, 0.9286, 0.5625, 0.9168, 0.5625, 0.8214, 0.5833, 0.8214, 0.5833, 0.8332, 0.5625, 0.8332, 0.5762, 0.2599, 0.5625, 0.2599, 0.5625, 0.4901, 0.5762, 0.4901, 0.5625, 0.4901, 0.5625, 0.4901, 0.5625, 0.2599, 0.5625, 0.2599, 0.5625, 0.2599, 0.5625, 0.2599, 0.5762, 0.2599, 0.5762, 0.4901, 0.5625, 0.4901, 0.5625, 0.4901, 0.3958, 0.95, 0.3987, 0.95, 0.3987, 0.9715, 0.3958, 0.9715, 0.3958, 0.5, 0.3987, 0.5, 0.3987, 0.7116, 0.3958, 0.7113, 0.3958, 0.25, 0.3987, 0.25, 0.3987, 0.5, 0.3958, 0.5, 0.4167, 0.7785, 0.3987, 0.7785, 0.3985, 0.7741, 0.4165, 0.7741, 0.4165, 0.7741, 0.3985, 0.7741, 0.3981, 0.7697, 0.4161, 0.7697, 0.4161, 0.7697, 0.3981, 0.7697, 0.3973, 0.7656, 0.4155, 0.7656, 0.4155, 0.7656, 0.3973, 0.7656, 0.3964, 0.7618, 0.4146, 0.7618, 0.4146, 0.7618, 0.3964, 0.7618, 0.398, 0.7499, 0.4156, 0.75, 0.4156, 0.75, 0.398, 0.7499, 0.3987, 0.7342, 0.4167, 0.735, 0.4167, 0.735, 0.3987, 0.7342, 0.3987, 0.729, 0.4167, 0.7301, 0.4167, 0.7301, 0.3987, 0.729, 0.3987, 0.7235, 0.4167, 0.7248, 0.4167, 0.7248, 0.3987, 0.7235, 0.3987, 0.7176, 0.4167, 0.7193, 0.4167, 0.7193, 0.3987, 0.7176, 0.3987, 0.7116, 0.4167, 0.7136, 0.3958, 0.9715, 0.3987, 0.9715, 0.3985, 0.9759, 0.3957, 0.9759, 0.3957, 0.9759, 0.3985, 0.9759, 0.398, 0.9803, 0.3951, 0.9803, 0.3951, 0.9803, 0.398, 0.9803, 0.3971, 0.9844, 0.3942, 0.9844, 0.3942, 0.9844, 0.3971, 0.9844, 0.396, 0.9882, 0.393, 0.9882, 0.393, 0.9882, 0.396, 0.9882, 0.3974, 1.0, 0.3948, 1.0, 0.3948, 0.0, 0.3973, 0.0001611, 0.3988, 0.01581, 0.3958, 0.01595, 0.3958, 0.01595, 0.3988, 0.01581, 0.3987, 0.02098, 0.3958, 0.02113, 0.3958, 0.02113, 0.3987, 0.02098, 0.3987, 0.02654, 0.3958, 0.02674, 0.3958, 0.02674, 0.3987, 0.02654, 0.3987, 0.0324, 0.3958, 0.03265, 0.3958, 0.03265, 0.3987, 0.0324, 0.3987, 0.03836, 0.3958, 0.0387, 0.3958, 0.0387, 0.3987, 0.03836, 0.3987, 0.25, 0.3958, 0.25, 0.3958, 0.7785, 0.3987, 0.7785, 0.3987, 0.8, 0.3958, 0.8, 0.3958, 0.8, 0.3987, 0.8, 0.3987, 0.8214, 0.3958, 0.8214, 0.3958, 0.9286, 0.3987, 0.9286, 0.3987, 0.95, 0.3958, 0.95, 0.3958, 0.8643, 0.3958, 0.8428, 0.3958, 0.8428, 0.3958, 0.8643, 0.3958, 0.9286, 0.3958, 0.9072, 0.3958, 0.9072, 0.3958, 0.9286, 0.3958, 0.9072, 0.3958, 0.8857, 0.3958, 0.8857, 0.3958, 0.9072, 0.3958, 0.8428, 0.3958, 0.8214, 0.3958, 0.8214, 0.3958, 0.8428, 0.3987, 0.8643, 0.3987, 0.8857, 0.3987, 0.8857, 0.3987, 0.8643, 0.3958, 0.8214, 0.3987, 0.8214, 0.3987, 0.8428, 0.3958, 0.8428, 0.3958, 0.8428, 0.3987, 0.8428, 0.3987, 0.8643, 0.3958, 0.8643, 0.3958, 0.8643, 0.3987, 0.8643, 0.3987, 0.8857, 0.3958, 0.8857, 0.3958, 0.8857, 0.3987, 0.8857, 0.3987, 0.9072, 0.3958, 0.9072, 0.3958, 0.9072, 0.3987, 0.9072, 0.3987, 0.9286, 0.3958, 0.9286, 0.3987, 0.8857, 0.3987, 0.9072, 0.3987, 0.9072, 0.3987, 0.8857, 0.3958, 0.8214, 0.3987, 0.8214, 0.3987, 0.8214, 0.3958, 0.8214, 0.3987, 0.8214, 0.3987, 0.8428, 0.3987, 0.8428, 0.3987, 0.8214, 0.3958, 0.8857, 0.3958, 0.8643, 0.3958, 0.8643, 0.3958, 0.8857, 0.3987, 0.9072, 0.3987, 0.9286, 0.3987, 0.9286, 0.3987, 0.9072, 0.3987, 0.8428, 0.3987, 0.8643, 0.3987, 0.8643, 0.3987, 0.8428, 0.3987, 0.9286, 0.3958, 0.9286, 0.3958, 0.9286, 0.3987, 0.9286, 0.6191, 0.2599, 0.6191, 0.2599, 0.6191, 0.4901, 0.6191, 0.4901, 0.6191, 0.4636, 0.6191, 0.4045, 0.6191, 0.3455, 0.6191, 0.2864, 0.5762, 0.4901, 0.6191, 0.4901, 0.6191, 0.2599, 0.5762, 0.2599, 0.5626, 0.2599, 0.5625, 0.2599, 0.5625, 0.4901, 0.5626, 0.4901, 0.5625, 0.4901, 0.5625, 0.4901, 0.5625, 0.2599, 0.5625, 0.2599, 0.5625, 0.2864, 0.5625, 0.3455, 0.5625, 0.4045, 0.5625, 0.4636, 0.6191, 0.2599, 0.6189, 0.2599, 0.6188, 0.2599, 0.5762, 0.2599, 0.6191, 0.2599, 0.5627, 0.2599, 0.5625, 0.2599, 0.5625, 0.2599, 0.5626, 0.2599, 0.6188, 0.2599, 0.6189, 0.2599, 0.6035, 0.2599, 0.602, 0.2599, 0.6015, 0.2599, 0.5776, 0.2599, 0.5627, 0.2599, 0.5626, 0.2599, 0.5762, 0.2599, 0.6035, 0.2599, 0.6015, 0.2599, 0.602, 0.2599, 0.6191, 0.4901, 0.5762, 0.4901, 0.6188, 0.4901, 0.6189, 0.4901, 0.6191, 0.4901, 0.5626, 0.4901, 0.5625, 0.4901, 0.5625, 0.4901, 0.5627, 0.4901, 0.5627, 0.4901, 0.5776, 0.4901, 0.6035, 0.4901, 0.6189, 0.4901, 0.6188, 0.4901, 0.5762, 0.4901, 0.5626, 0.4901])
me_cube_003.use_remesh_fix_poles = True
me_cube_003.use_remesh_preserve_attributes = False
me_cube_003.update()

# ---- objects
ob_wallphone_base = bpy.data.objects.new('Wallphone Base', me_cube_003)

# ---- transforms, parenting, visibility, modifiers, constraints
ob_wallphone_base.location = (0.0, 0.0, 0.0)

# ---- collection membership
col_collection.objects.link(ob_wallphone_base)

# ---- scene / render settings (as saved in the file)
scene.frame_start = 1; scene.frame_end = 250; scene.frame_set(1)
scene.render.engine = 'BLENDER_EEVEE_NEXT'
scene.cycles.use_denoising = False
scene.cycles.samples = 128
scene.cycles.sampling_pattern = 'TABULATED_SOBOL'
scene.cycles.use_adaptive_sampling = False
scene.cycles.use_light_tree = False
scene.view_settings.view_transform = 'Filmic'
bpy.context.view_layer.update()

# ---- added for rendering (the .blend has no active camera and no usable light): camera, sun
cam_auto = bpy.data.cameras.new('AutoCamera')
cam_auto.lens = 50.0
cam_auto.sensor_width = 36.0
cam_auto.clip_end = 1000.0
ob_auto_camera = bpy.data.objects.new('AutoCamera', cam_auto)
scene.collection.objects.link(ob_auto_camera)
ob_auto_camera.location = (0.282986, -0.34753, 0.353389)
ob_auto_camera.rotation_euler = (1.09748, -7.21219e-08, 0.694738)
scene.camera = ob_auto_camera
light_auto_sun = bpy.data.lights.new('AutoSun', 'SUN')
light_auto_sun.energy = 3.0
light_auto_sun.angle = 0.0523599
ob_auto_sun = bpy.data.objects.new('AutoSun', light_auto_sun)
scene.collection.objects.link(ob_auto_sun)
ob_auto_sun.rotation_euler = (0.872665, 0.174533, 0.523599)
bpy.context.view_layer.update()
